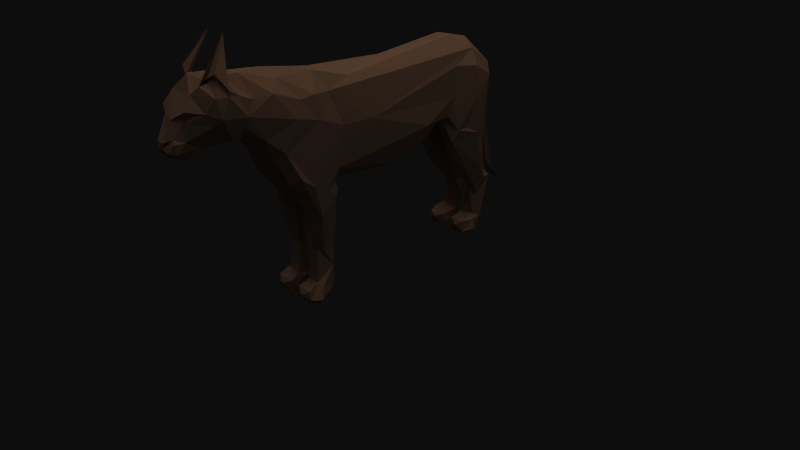 # Source: caracal.blend  (saved by Blender 2.49.2; exported with 4.5.12 LTS)
import bpy
from mathutils import Matrix  # noqa: F401  (used for matrix-valued properties, if any)

bpy.ops.wm.read_factory_settings(use_empty=True)
scene = bpy.context.scene
scene.name = 'Scene'

# ---- collections
col_collection_1 = bpy.data.collections.new('Collection 1'); scene.collection.children.link(col_collection_1)

# ---- materials (node trees are filled in below, after node groups)
mat_lionbody = bpy.data.materials.new('lionbody')
mat_lionbody.alpha_threshold = 0.0
mat_lionbody.diffuse_color = (0.7333, 0.5333, 0.3961, 1.0)
mat_lionbody.specular_color = (0.7843, 0.7333, 0.6392)
mat_lionbody.roughness = 0.5
mat_lionbody.line_color = (0.0, 0.0, 0.0, 1.0)
mat_lionface = bpy.data.materials.new('lionface')
mat_lionface.alpha_threshold = 0.0
mat_lionface.diffuse_color = (0.7333, 0.5333, 0.3961, 1.0)
mat_lionface.specular_color = (0.7843, 0.7137, 0.5922)
mat_lionface.roughness = 0.5
mat_lionface.line_color = (0.0, 0.0, 0.0, 1.0)
mat_lionback = bpy.data.materials.new('lionback')
mat_lionback.alpha_threshold = 0.0
mat_lionback.diffuse_color = (0.7333, 0.5333, 0.3961, 1.0)
mat_lionback.specular_color = (0.7843, 0.7137, 0.5922)
mat_lionback.roughness = 0.5
mat_lionback.line_color = (0.0, 0.0, 0.0, 1.0)
mat_liochest = bpy.data.materials.new('liochest')
mat_liochest.alpha_threshold = 0.0
mat_liochest.diffuse_color = (0.7333, 0.5333, 0.3961, 1.0)
mat_liochest.specular_color = (0.7843, 0.7137, 0.5922)
mat_liochest.roughness = 0.5
mat_liochest.line_color = (0.0, 0.0, 0.0, 1.0)
mat_liotail = bpy.data.materials.new('liotail')
mat_liotail.alpha_threshold = 0.0
mat_liotail.diffuse_color = (0.7333, 0.5333, 0.3961, 1.0)
mat_liotail.specular_color = (0.7843, 0.7137, 0.5922)
mat_liotail.roughness = 0.5
mat_liotail.line_color = (0.0, 0.0, 0.0, 1.0)
mat_liointer = bpy.data.materials.new('liointer')
mat_liointer.alpha_threshold = 0.0
mat_liointer.diffuse_color = (0.7333, 0.5333, 0.3961, 1.0)
mat_liointer.specular_color = (0.7843, 0.7137, 0.5922)
mat_liointer.roughness = 0.5
mat_liointer.line_color = (0.0, 0.0, 0.0, 1.0)
mat_liotras = bpy.data.materials.new('liotras')
mat_liotras.alpha_threshold = 0.0
mat_liotras.diffuse_color = (0.7333, 0.5333, 0.3961, 1.0)
mat_liotras.specular_color = (0.7843, 0.7137, 0.5922)
mat_liotras.roughness = 0.5
mat_liotras.line_color = (0.0, 0.0, 0.0, 1.0)
mat_liolegt = bpy.data.materials.new('liolegt')
mat_liolegt.alpha_threshold = 0.0
mat_liolegt.diffuse_color = (0.7333, 0.5333, 0.3961, 1.0)
mat_liolegt.specular_color = (0.7843, 0.7137, 0.5922)
mat_liolegt.roughness = 0.5
mat_liolegt.line_color = (0.0, 0.0, 0.0, 1.0)
mat_lionbas = bpy.data.materials.new('lionbas')
mat_lionbas.alpha_threshold = 0.0
mat_lionbas.diffuse_color = (0.2471, 0.2627, 0.2, 1.0)
mat_lionbas.roughness = 0.5
mat_lionbas.line_color = (0.0, 0.0, 0.0, 1.0)

# ---- material node trees

# ---- world
world_world = bpy.data.worlds.new('World'); scene.world = world_world
world_world.color = (0.05088, 0.05088, 0.05088)
world_world.use_sun_shadow = False
world_world.sun_shadow_jitter_overblur = 0.0
world_world.cycles.sampling_method = 'MANUAL'
world_world.cycles.sample_map_resolution = 256

# ---- cameras
cam_camera = bpy.data.cameras.new('Camera')
cam_camera.clip_end = 100.0
cam_camera.lens = 35.0
cam_camera.ortho_scale = 7.314
cam_camera.dof.focus_distance = 0.0
cam_camera.dof.aperture_fstop = 128.0

# ---- lights
light_sun = bpy.data.lights.new('Sun', 'SUN')
light_sun.transmission_factor = 0.0
light_sun.angle = 1.571
light_sun.energy = 1.0
light_sun.shadow_buffer_clip_start = 0.5
light_sun.shadow_soft_size = 1.0
light_sun.shadow_cascade_max_distance = 1000.0
light_sun.cycles.use_multiple_importance_sampling = False
light_lamp = bpy.data.lights.new('Lamp', 'POINT')
light_lamp.transmission_factor = 0.0
light_lamp.cutoff_distance = 30.0
light_lamp.energy = 100.0
light_lamp.shadow_buffer_clip_start = 1.001
light_lamp.shadow_soft_size = 1.0
light_lamp.shadow_maximum_resolution = 0.006
light_lamp.use_absolute_resolution = True
light_lamp.cycles.use_multiple_importance_sampling = False

# ---- meshes
me_lionbody = bpy.data.meshes.new('lionbody')
me_lionbody.from_pydata([(279.8, -201.0, -46.46), (259.0, 96.49, -73.79), (-406.7, 118.5, 16.89), (-268.6, 219.2, 10.38), (-400.2, 132.8, 4.167), (-290.0, 285.3, 21.28), (39.96, 168.1, -39.6), (276.7, -242.7, -32.47), (186.9, 183.6, -44.0), (-272.0, 220.6, -10.22), (295.5, 115.8, 62.01), (-153.5, -63.19, 20.36), (-330.6, 166.0, 63.15), (191.3, 31.15, -12.41), (-208.1, 12.15, -27.25), (-378.1, 182.4, 32.21), (-408.2, 128.0, -2.685), (287.2, -158.8, 43.97), (-182.0, -211.6, 47.35), (-380.7, 134.2, -29.05), (-335.7, 199.3, 56.57), (278.4, -83.17, 60.81), (270.4, -239.4, 19.22), (196.9, -12.13, 54.18), (-364.4, 168.6, -39.13), (-160.6, -201.5, -40.78), (262.1, 13.67, -0.5912), (-171.3, -27.23, -54.5), (-284.7, 117.2, -31.11), (-105.7, -16.96, -4.693), (-370.1, 101.1, -15.64), (259.8, -56.71, 15.49), (312.6, 85.8, -10.96), (-180.8, -210.9, -48.74), (303.0, -65.11, 40.69), (330.9, -123.2, -42.2), (51.09, -17.78, 29.52), (-151.8, -19.17, 1.372), (-303.6, 119.7, 38.11), (-140.3, -140.2, 46.15), (379.6, -133.4, 5.674), (-373.3, 164.7, -33.84), (-108.7, -160.3, -37.92), (298.9, -237.3, 34.2), (-314.5, 208.2, -60.79), (392.4, -142.8, -2.442), (-348.5, 216.9, 32.67), (-374.8, 169.9, 24.16), (286.0, 44.34, -1.202), (-171.3, -19.96, 59.66), (200.6, -32.41, 36.25), (-407.9, 128.9, 0.2482), (39.61, -17.87, -36.29), (-238.5, 76.29, -21.96), (254.2, 175.1, 49.38), (-152.4, -206.4, 54.84), (-291.4, 288.8, -21.69), (-157.8, -205.0, 13.58), (264.8, -210.3, -57.79), (266.1, -208.9, 56.14), (-111.6, 196.5, -13.14), (-120.8, -11.08, 20.75), (288.4, -148.9, -46.9), (281.0, -206.7, 9.645), (234.0, -220.4, -31.97), (-404.1, 133.6, -2.046), (-146.6, -238.7, -51.51), (243.6, -211.9, 11.86), (-109.4, -164.4, 34.32), (-129.3, -225.5, -13.24), (285.2, -26.42, -19.61), (-163.6, -240.3, -37.23), (-179.4, -238.0, -10.29), (-408.8, 134.2, -8.176), (47.44, 190.9, -1.463), (-23.67, 96.51, 59.49), (-286.6, 200.9, -30.48), (-292.6, 180.7, -50.35), (-107.0, -41.82, 39.49), (-402.3, 128.5, -3.408), (-178.8, -29.65, 18.44), (-361.6, 205.3, 24.89), (346.6, -11.71, 1.798), (-373.2, 164.5, 33.89), (-391.2, 168.5, 9.257), (-104.9, -29.47, -50.78), (51.05, -18.7, 35.16), (-180.7, -213.0, -12.33), (-131.2, -229.4, -50.67), (233.8, -69.76, -56.23), (-366.1, 169.4, 38.91), (-201.4, -1.516, 22.37), (-407.4, 136.2, 11.17), (314.7, 53.29, 30.73), (-193.0, 141.9, -64.88), (-327.7, 231.7, -48.96), (-106.9, -47.3, -41.34), (286.2, -87.59, 17.69), (-228.8, 188.2, -46.66), (302.6, 59.33, -58.25), (310.6, 140.5, -43.66), (274.8, -129.6, 48.34), (-128.9, -209.9, -10.34), (258.0, 167.4, -57.93), (300.2, -213.8, 46.22), (-119.0, -177.6, 44.19), (-356.4, 119.9, -25.17), (207.2, 22.45, -63.29), (297.7, -220.4, -19.64), (242.2, -241.7, 29.02), (-199.3, 26.45, -68.76), (-174.9, -242.4, 14.71), (-125.9, 175.4, -42.52), (-402.3, 128.5, 3.903), (236.0, -4.179, -64.26), (-290.0, 285.3, -21.43), (-323.8, 211.9, -53.0), (240.0, -234.1, -48.11), (279.5, -74.4, -17.45), (-152.5, -64.93, -21.76), (-96.89, -25.62, 41.09), (-314.2, 209.6, 61.02), (-149.1, -4.237, 13.35), (214.9, -61.74, 39.2), (-325.4, 219.7, -38.2), (-291.9, 285.5, 21.39), (283.2, -207.9, -10.12), (252.0, -241.0, -41.11), (-408.5, 124.0, 5.726), (283.2, -18.62, 15.5), (248.1, 143.7, 69.03), (-180.0, -242.0, -29.2), (287.1, -142.4, 17.11), (-105.0, -8.406, 32.57), (-165.0, -229.2, -65.5), (-318.1, 220.1, -33.47), (-352.3, 175.4, -48.51), (-361.3, 206.1, -26.78), (-406.1, 117.6, -16.8), (-375.4, 169.5, -25.3), (-189.1, -221.5, -30.91), (-356.4, 118.2, 24.96), (256.3, 33.78, -70.66), (-124.2, -221.5, 46.03), (-123.7, -190.1, -15.61), (-180.8, -241.7, 28.98), (-284.1, 142.4, -47.41), (-104.3, 19.28, -55.02), (255.5, -230.5, 7.052), (-165.1, -240.0, -55.6), (221.1, 93.63, -67.84), (-327.2, 231.4, -51.83), (-400.2, 133.3, 8.653), (322.7, -136.1, -22.71), (325.2, 83.09, 9.724), (-88.91, 98.4, 55.04), (259.9, -59.18, -17.47), (-327.6, 234.9, 47.59), (-143.8, -243.2, 32.14), (190.6, 31.27, 12.84), (-290.6, 289.7, -22.16), (301.3, -208.0, -48.11), (-172.8, 98.4, -65.13), (-351.5, 176.6, 48.64), (-341.6, 155.5, 51.5), (198.1, 87.1, 55.1), (-102.0, -6.58, -36.85), (303.2, -154.5, 20.41), (291.1, 128.1, -60.93), (-207.5, 15.65, 51.61), (-159.2, -204.3, -17.36), (241.8, -230.6, 6.709), (259.7, -1.107, 68.58), (-121.4, -220.5, -12.68), (277.3, -5.637, -65.14), (-165.0, -240.0, 54.47), (257.0, -227.4, 65.59), (-152.1, -144.1, -37.89), (-245.8, 93.79, 0.5558), (269.7, -237.6, -14.48), (-274.4, 108.2, -22.02), (-216.3, 78.12, 57.55), (-157.4, -200.6, 43.45), (-138.4, 150.7, -61.78), (286.4, -138.8, -18.35), (-336.8, 221.0, -26.5), (72.85, -13.98, 33.88), (-401.7, 133.9, -2.301), (304.4, -121.1, 50.23), (259.8, -230.6, -8.573), (129.2, 2.473, -30.24), (242.3, -240.3, -14.36), (-203.4, 200.6, 26.44), (-407.0, 127.3, 3.901), (-93.02, 95.84, -57.87), (247.0, -242.1, 13.93), (119.1, 47.48, 61.74), (306.6, 138.3, 46.33), (-208.9, 17.5, -51.9), (-324.2, 217.3, 49.24), (205.9, 14.75, 62.43), (-291.4, 288.8, 21.61), (273.4, -201.9, -25.04), (-120.1, -13.17, -23.32), (306.3, -148.6, -25.37), (-396.6, 116.0, 26.22), (319.4, 107.0, -18.64), (280.3, -230.6, -10.59), (-274.7, 154.6, 47.18), (240.0, -233.6, 48.38), (-167.1, 5.639, 66.23), (287.5, -230.4, 11.38), (-177.3, 164.0, 54.85), (242.7, -242.0, -28.79), (201.4, -5.158, -59.13), (192.8, 148.9, -54.74), (-398.5, 133.2, 25.5), (-217.9, 217.5, -1.289), (-399.6, 130.9, -7.536), (206.4, 29.6, -1.242), (-368.7, 174.8, 33.69), (-282.0, 137.8, 42.04), (246.3, -230.6, -7.266), (317.5, -107.8, 36.33), (-180.2, -238.2, 43.65), (-379.5, 97.88, 8.947), (-368.7, 174.8, -33.68), (-346.1, 230.9, -4.172), (259.7, 91.09, 71.84), (219.2, -69.02, -40.84), (-147.2, -202.3, -52.7), (244.0, -212.1, -12.46), (190.4, 43.57, -52.04), (-390.0, 109.4, 21.09), (-152.0, -238.4, -15.33), (314.4, 144.9, -21.03), (203.9, 148.2, 55.86), (-158.0, -32.36, -64.9), (-112.7, -160.9, 20.89), (-161.9, -66.72, -38.95), (362.3, -1.829, -1.13), (299.5, -220.4, 19.86), (-118.9, -185.6, -44.59), (317.2, -107.7, -38.07), (-240.8, 78.52, 17.91), (-128.6, -227.7, 13.23), (295.8, -20.42, 29.66), (-290.6, 289.4, 22.25), (280.2, -237.7, 52.31), (-306.7, 214.3, 44.98), (-166.5, -57.11, 41.77), (297.5, -24.47, -44.3), (-110.0, 162.4, 43.57), (-164.9, -29.76, -1.823), (-146.1, 166.4, 54.84), (-147.3, -147.9, -18.65), (334.3, 90.34, -11.5), (277.7, -145.4, -36.86), (217.7, -31.12, 12.81), (-96.44, -24.96, -41.81), (300.8, -63.24, -47.55), (-182.4, -229.6, -52.54), (256.5, -233.4, -64.62), (410.0, -164.3, 4.801), (-122.5, -234.5, 40.61), (-113.3, -76.71, -21.79), (-194.0, 206.7, -18.83), (-230.0, 66.53, 41.15), (-161.0, 208.8, 5.857), (-146.9, -146.7, 17.85), (-400.3, 133.4, -3.894), (330.0, -124.8, 25.29), (-272.3, 113.8, -2.683), (354.9, -13.76, 8.724), (-180.0, -238.2, -44.87), (-99.16, 16.82, 50.56), (273.9, -73.66, -63.02), (-165.6, -229.3, 64.79), (276.8, -237.9, -52.85), (185.9, 35.99, 30.51), (278.4, -202.1, 44.43), (-118.5, -140.2, 44.4), (237.1, 41.08, -0.4362), (-144.2, -45.02, -18.99), (323.1, -171.0, 31.35), (-122.9, -219.9, 9.325), (372.1, -96.82, -2.364), (321.8, 78.8, -3.67), (-111.1, -176.8, -32.9), (-191.7, 134.9, 64.1), (-274.0, 166.5, -46.0), (-125.7, -238.0, -33.67), (316.3, -174.1, 14.37), (117.8, 6.645, -44.99), (-163.2, -213.4, -58.75), (241.2, -214.5, -49.58), (-333.5, 191.4, -61.14), (-134.7, -140.7, -47.09), (383.5, -147.9, -5.795), (-396.6, 139.9, 19.95), (223.3, 201.5, 17.1), (-383.9, 97.71, -9.919), (-319.4, 230.9, 1.256), (-123.3, 196.9, 17.98), (113.8, 7.702, 46.13), (-151.8, -59.3, 62.47), (-225.6, 182.7, 48.08), (292.3, -27.44, 53.03), (-173.6, 161.3, -58.21), (-369.6, 103.0, 19.02), (-332.2, 219.7, 32.04), (-388.4, 109.8, -21.5), (-304.1, 210.3, -51.69), (-181.9, -228.8, 51.66), (-408.9, 131.8, 5.979), (-396.8, 135.7, -23.89), (187.7, 46.49, 49.28), (-376.8, 182.3, -36.32), (-292.0, 285.1, -20.68), (-110.3, -176.1, 33.8), (-234.2, 49.64, -0.7478), (-145.5, -238.6, 49.5), (-137.4, -29.67, 23.58), (-119.4, -212.5, 39.12), (-263.2, 184.2, -37.66), (111.1, -7.312, 20.7), (297.8, -238.3, -31.42), (-403.2, 134.0, -11.68), (-194.1, 25.88, 68.01), (242.4, -210.2, 46.87), (-325.5, 224.0, 25.51), (331.8, -122.2, -29.32), (330.5, -124.0, 41.41), (-142.8, -25.32, -64.12), (-333.5, 222.8, 27.41), (-106.2, -9.372, 44.87), (-121.0, -218.4, -44.48), (184.1, 37.09, -31.81), (-380.2, 133.9, 29.77), (-55.23, 176.9, 31.42), (-155.8, 33.19, -68.78), (-109.3, -11.41, -49.68), (-177.6, -31.45, -22.61), (-279.3, 111.6, 26.3), (-178.4, 163.6, 51.54), (-143.3, 121.9, 64.49), (223.8, -45.96, -17.92), (-314.8, 199.5, 60.36), (314.6, 48.94, -33.69), (192.9, 71.84, -52.92), (-149.7, -168.6, -43.48), (311.4, -178.8, -14.59), (315.0, 97.06, 43.57), (284.2, 186.4, 1.208), (-113.8, -160.2, -21.11), (199.7, -16.2, -19.59), (-299.1, 218.1, -13.93), (-405.1, 135.6, 1.414), (-396.4, 116.1, -25.8), (255.1, -240.6, 42.27), (-149.4, -9.571, 30.52), (-188.9, -221.8, 31.5), (233.9, -219.8, 32.88), (160.7, 59.45, -56.69), (-285.5, 191.8, 39.81), (-113.5, -71.34, 20.94), (303.9, -118.8, -52.11), (-132.0, -13.71, 58.86), (-258.8, 179.3, 39.73), (-179.0, -234.8, 7.316), (224.3, 200.4, -19.4), (-109.9, -35.21, 51.67), (362.5, -107.4, 2.723), (-141.2, -13.86, -21.77), (337.6, 92.79, 10.04), (-163.6, -240.3, 36.18), (-179.5, -213.7, 10.76), (362.7, -98.28, -6.23), (-247.9, 106.9, 47.06), (-153.0, -239.0, 18.42), (254.9, -238.1, 56.24), (273.3, -114.4, 19.73), (194.9, -21.55, -42.22), (322.3, -175.8, -31.07), (-152.2, -133.1, 41.02), (-0.7518, 103.6, -62.11), (292.9, -232.1, -49.79), (321.8, 117.2, 20.07), (411.9, -167.4, -6.318), (231.5, 15.5, 61.32), (63.5, 11.36, -59.51), (-399.9, 108.2, 0.8936), (352.3, -11.07, -8.074), (-297.2, 218.7, 13.27), (277.6, -144.6, 31.18), (323.4, 151.1, 1.577), (-335.3, 149.9, -54.18), (-384.8, 173.4, -16.32), (312.5, 85.1, 9.267), (-233.7, 89.69, -51.86), (-314.9, 114.0, -1.965e-05), (-125.4, -190.7, 13.33), (-328.7, 175.7, -65.53)], [], [(263, 298, 388), (57, 182, 384), (363, 215, 349), (157, 125, 201), (219, 13, 355), (37, 11, 253), (179, 213, 127), (273, 372, 40), (277, 143, 55), (185, 116, 137), (35, 161, 62), (73, 51, 16), (138, 16, 327), (182, 313, 55), (104, 59, 248), (152, 314, 357), (238, 401, 269), (71, 131, 274), (11, 269, 384), (212, 192, 306), (153, 351, 383), (289, 208, 378), (102, 87, 72), (140, 87, 33), (183, 340, 162), (252, 254, 345), (236, 75, 165), (128, 2, 216), (379, 245, 158), (93, 246, 398), (17, 332, 188), (343, 38, 272), (44, 402, 296), (325, 36, 29), (27, 342, 14), (23, 123, 101), (322, 11, 37), (262, 295, 58), (102, 173, 144), (9, 3, 217), (96, 85, 259), (166, 29, 203), (165, 130, 236), (360, 322, 37), (265, 283, 119), (342, 27, 239), (177, 255, 239), (282, 346, 156), (401, 57, 269), (104, 280, 59), (73, 92, 397), (104, 248, 43), (390, 166, 147), (387, 352, 398), (162, 308, 183), (82, 372, 273), (221, 343, 378), (333, 147, 341), (341, 259, 85), (402, 136, 296), (321, 264, 277), (97, 132, 381), (42, 85, 96), (25, 177, 230), (198, 14, 53), (316, 200, 165), (247, 347, 5), (241, 292, 284), (94, 308, 162), (35, 62, 366), (94, 399, 290), (363, 390, 385), (40, 298, 263), (348, 100, 206), (343, 272, 178), (181, 378, 267), (110, 198, 399), (393, 330, 249), (192, 268, 217), (129, 31, 26), (372, 377, 298), (283, 265, 203), (137, 317, 397), (276, 243, 366), (109, 22, 359), (399, 180, 28), (110, 162, 340), (252, 155, 75), (280, 394, 63), (376, 57, 285), (119, 342, 239), (12, 208, 347), (317, 136, 226), (141, 233, 309), (374, 240, 395), (144, 336, 242), (394, 123, 258), (102, 170, 87), (327, 51, 73), (105, 55, 143), (327, 218, 187), (321, 379, 158), (286, 377, 392), (131, 72, 140), (240, 286, 392), (248, 22, 43), (187, 65, 327), (154, 273, 374), (203, 96, 166), (348, 99, 100), (378, 208, 221), (61, 360, 122), (297, 350, 177), (178, 244, 343), (47, 338, 83), (323, 319, 105), (215, 385, 6), (305, 384, 39), (19, 396, 106), (230, 88, 134), (65, 314, 327), (133, 275, 335), (291, 336, 173), (78, 61, 133), (224, 375, 175), (240, 256, 395), (390, 52, 166), (330, 334, 157), (298, 286, 45), (104, 241, 284), (308, 266, 112), (384, 305, 250), (365, 61, 78), (342, 80, 91), (46, 334, 81), (18, 57, 376), (308, 112, 183), (22, 109, 195), (109, 359, 209), (75, 196, 165), (258, 282, 31), (295, 0, 58), (64, 117, 213), (145, 375, 224), (206, 100, 235), (283, 253, 119), (55, 313, 277), (282, 258, 219), (271, 167, 132), (71, 274, 149), (347, 208, 364), (77, 146, 402), (97, 223, 271), (332, 17, 104), (55, 105, 182), (88, 291, 66), (402, 396, 136), (237, 27, 110), (206, 287, 32), (13, 219, 159), (271, 284, 292), (286, 40, 45), (91, 14, 342), (53, 320, 244), (307, 21, 223), (323, 245, 285), (223, 34, 307), (298, 45, 388), (155, 252, 345), (314, 51, 327), (159, 258, 50), (326, 7, 386), (400, 272, 38), (159, 279, 325), (76, 77, 312), (74, 339, 300), (35, 383, 161), (238, 269, 365), (60, 112, 266), (142, 174, 114), (120, 78, 133), (105, 39, 384), (279, 200, 316), (179, 7, 326), (231, 126, 202), (137, 81, 227), (369, 361, 376), (382, 346, 355), (22, 211, 43), (232, 337, 363), (22, 248, 359), (240, 273, 286), (44, 77, 402), (334, 227, 81), (136, 137, 296), (269, 57, 384), (195, 171, 211), (174, 276, 114), (358, 311, 391), (339, 60, 303), (361, 18, 376), (64, 295, 117), (23, 172, 200), (200, 130, 165), (12, 347, 20), (377, 372, 82), (354, 96, 265), (335, 120, 133), (381, 394, 258), (308, 94, 98), (245, 264, 158), (194, 340, 183), (304, 86, 186), (28, 400, 106), (243, 35, 366), (27, 177, 239), (364, 393, 249), (23, 279, 159), (164, 12, 163), (275, 75, 155), (105, 68, 281), (293, 337, 190), (20, 163, 12), (88, 242, 336), (369, 379, 111), (95, 185, 135), (149, 261, 134), (361, 224, 313), (5, 347, 121), (122, 360, 37), (133, 61, 86), (185, 227, 135), (386, 278, 262), (379, 321, 375), (161, 383, 108), (401, 238, 319), (136, 41, 24), (328, 181, 169), (233, 391, 225), (27, 14, 198), (91, 320, 14), (331, 243, 153), (20, 310, 46), (342, 119, 253), (331, 35, 243), (274, 261, 149), (199, 20, 347), (398, 374, 387), (118, 70, 156), (82, 287, 392), (195, 109, 171), (89, 276, 62), (393, 302, 330), (280, 63, 329), (280, 104, 17), (371, 120, 335), (362, 171, 109), (300, 54, 353), (293, 363, 337), (184, 118, 346), (209, 380, 176), (171, 362, 67), (62, 0, 257), (401, 285, 57), (57, 18, 182), (364, 368, 393), (125, 334, 46), (19, 139, 41), (391, 301, 225), (380, 209, 359), (237, 340, 333), (395, 235, 353), (185, 151, 124), (288, 354, 144), (163, 83, 164), (59, 280, 329), (315, 358, 138), (9, 76, 356), (132, 292, 63), (137, 84, 81), (310, 199, 247), (385, 194, 112), (164, 83, 338), (160, 56, 95), (268, 192, 303), (174, 251, 260), (353, 103, 370), (0, 62, 161), (395, 197, 387), (172, 228, 389), (283, 373, 37), (156, 26, 282), (333, 341, 85), (284, 271, 332), (379, 369, 245), (345, 289, 181), (297, 42, 242), (273, 240, 374), (54, 197, 353), (99, 168, 100), (251, 99, 348), (233, 225, 309), (345, 181, 210), (127, 213, 117), (153, 243, 118), (232, 214, 337), (267, 320, 91), (382, 13, 214), (179, 278, 7), (325, 190, 159), (374, 395, 387), (114, 276, 89), (194, 147, 340), (214, 13, 337), (227, 302, 135), (299, 338, 47), (122, 203, 29), (219, 346, 282), (248, 176, 380), (120, 371, 78), (379, 145, 111), (241, 104, 43), (353, 100, 103), (181, 328, 210), (64, 191, 231), (42, 333, 85), (49, 328, 169), (196, 279, 316), (382, 229, 346), (180, 399, 53), (353, 235, 100), (288, 42, 354), (330, 157, 121), (281, 39, 105), (75, 54, 252), (349, 150, 107), (362, 209, 329), (330, 121, 249), (315, 19, 358), (155, 367, 275), (386, 58, 161), (2, 205, 216), (314, 73, 16), (295, 64, 231), (308, 98, 266), (197, 10, 352), (307, 246, 93), (83, 163, 90), (49, 210, 328), (169, 267, 91), (48, 246, 129), (399, 162, 110), (81, 84, 15), (253, 80, 342), (176, 59, 209), (123, 23, 50), (132, 167, 292), (44, 312, 77), (324, 98, 290), (15, 84, 47), (329, 63, 67), (190, 13, 159), (86, 196, 275), (10, 307, 352), (166, 341, 147), (145, 379, 375), (309, 30, 141), (227, 185, 137), (177, 170, 255), (99, 251, 174), (160, 115, 151), (33, 261, 140), (58, 386, 262), (117, 262, 127), (331, 153, 383), (365, 68, 238), (368, 3, 393), (193, 152, 113), (11, 365, 269), (172, 23, 21), (226, 136, 24), (221, 38, 343), (293, 190, 52), (134, 66, 149), (297, 333, 42), (192, 212, 254), (349, 107, 232), (184, 204, 153), (311, 301, 391), (196, 75, 275), (217, 3, 192), (25, 33, 170), (235, 256, 206), (255, 354, 265), (86, 275, 133), (107, 214, 232), (126, 231, 207), (5, 121, 157), (38, 221, 12), (72, 87, 140), (184, 153, 118), (61, 29, 86), (301, 311, 30), (92, 84, 397), (137, 397, 84), (246, 307, 34), (262, 278, 127), (197, 54, 10), (255, 265, 119), (102, 234, 69), (227, 330, 302), (168, 99, 1), (318, 95, 56), (394, 101, 123), (128, 391, 233), (267, 378, 244), (209, 59, 329), (74, 60, 339), (41, 136, 396), (49, 305, 210), (389, 228, 200), (310, 20, 199), (0, 202, 257), (220, 15, 47), (172, 10, 228), (298, 40, 372), (191, 64, 213), (386, 7, 278), (231, 222, 207), (156, 346, 118), (268, 303, 60), (141, 38, 12), (66, 234, 71), (270, 187, 218), (287, 206, 256), (214, 114, 89), (45, 40, 263), (397, 317, 139), (44, 115, 95), (294, 230, 134), (194, 183, 112), (229, 382, 89), (173, 336, 144), (350, 88, 230), (82, 154, 287), (289, 378, 181), (148, 63, 211), (70, 48, 26), (251, 348, 70), (126, 184, 202), (287, 154, 398), (258, 159, 219), (123, 50, 258), (34, 223, 97), (36, 86, 29), (357, 4, 152), (207, 108, 126), (368, 306, 3), (168, 103, 100), (255, 170, 102), (264, 143, 277), (81, 163, 20), (356, 302, 393), (28, 146, 399), (97, 381, 31), (223, 188, 332), (146, 106, 396), (122, 37, 373), (103, 8, 370), (47, 84, 92), (302, 356, 135), (46, 81, 20), (314, 128, 193), (21, 101, 188), (371, 39, 281), (224, 361, 145), (230, 177, 350), (289, 212, 306), (343, 244, 378), (292, 241, 63), (6, 385, 112), (324, 77, 76), (245, 369, 285), (1, 99, 142), (72, 131, 234), (151, 56, 160), (222, 191, 189), (338, 216, 205), (192, 254, 303), (132, 394, 381), (304, 186, 325), (29, 61, 122), (236, 130, 54), (182, 105, 384), (139, 317, 226), (74, 6, 60), (129, 97, 31), (299, 216, 338), (350, 297, 242), (254, 252, 303), (52, 325, 29), (89, 62, 257), (128, 299, 152), (15, 220, 163), (208, 368, 364), (327, 79, 218), (168, 1, 103), (230, 294, 25), (279, 304, 325), (300, 353, 370), (89, 257, 229), (126, 108, 351), (348, 32, 70), (115, 44, 116), (6, 112, 60), (41, 396, 19), (265, 96, 203), (364, 249, 121), (284, 332, 104), (73, 139, 315), (101, 17, 188), (336, 291, 88), (296, 116, 44), (385, 215, 363), (82, 392, 377), (239, 255, 119), (363, 349, 232), (48, 398, 246), (179, 207, 189), (313, 175, 277), (340, 237, 110), (253, 283, 37), (17, 101, 394), (311, 106, 30), (26, 156, 70), (210, 305, 367), (297, 177, 237), (306, 192, 3), (177, 25, 170), (42, 96, 354), (208, 12, 221), (323, 143, 245), (202, 0, 231), (286, 273, 40), (374, 398, 154), (353, 197, 395), (30, 106, 141), (206, 32, 348), (115, 160, 95), (86, 304, 196), (267, 244, 320), (58, 0, 161), (116, 185, 124), (287, 398, 32), (129, 246, 34), (141, 400, 38), (60, 266, 268), (333, 340, 147), (383, 35, 331), (248, 59, 176), (9, 393, 3), (400, 141, 106), (257, 202, 184), (139, 73, 397), (314, 299, 92), (189, 191, 179), (34, 97, 129), (73, 315, 327), (164, 338, 141), (237, 177, 27), (138, 128, 16), (142, 107, 150), (111, 145, 369), (193, 128, 152), (95, 135, 44), (103, 1, 215), (80, 49, 169), (272, 400, 28), (274, 140, 261), (155, 345, 210), (30, 225, 301), (399, 94, 162), (166, 52, 29), (382, 214, 89), (1, 150, 215), (300, 370, 74), (392, 256, 240), (323, 401, 319), (387, 197, 352), (23, 159, 50), (207, 179, 326), (286, 298, 377), (215, 150, 349), (229, 184, 346), (326, 161, 108), (279, 23, 200), (241, 43, 211), (69, 173, 102), (322, 365, 11), (39, 371, 305), (11, 384, 250), (290, 98, 94), (305, 371, 367), (143, 323, 105), (338, 205, 141), (219, 355, 346), (354, 255, 144), (261, 294, 134), (15, 163, 81), (154, 82, 273), (14, 320, 53), (399, 146, 290), (288, 144, 242), (53, 272, 180), (271, 292, 167), (250, 80, 11), (216, 299, 128), (171, 67, 148), (290, 146, 77), (31, 381, 258), (358, 106, 311), (389, 200, 172), (18, 313, 182), (330, 227, 334), (252, 339, 303), (68, 371, 281), (293, 52, 390), (365, 322, 61), (304, 279, 196), (140, 274, 131), (93, 398, 352), (73, 314, 92), (363, 293, 390), (244, 178, 53), (357, 314, 65), (237, 333, 297), (67, 362, 329), (267, 169, 181), (266, 9, 217), (268, 266, 217), (396, 402, 146), (287, 256, 392), (190, 325, 52), (158, 264, 321), (124, 151, 116), (135, 76, 312), (254, 212, 345), (367, 371, 335), (51, 314, 193), (257, 184, 229), (263, 388, 45), (42, 288, 242), (54, 300, 339), (198, 110, 27), (116, 296, 137), (188, 223, 21), (391, 138, 358), (356, 393, 9), (198, 53, 399), (266, 98, 9), (247, 199, 347), (283, 203, 373), (247, 5, 157), (174, 142, 99), (262, 117, 295), (385, 147, 194), (17, 394, 280), (356, 76, 135), (9, 98, 324), (129, 26, 48), (264, 245, 143), (163, 220, 90), (69, 291, 173), (70, 32, 48), (306, 208, 289), (201, 247, 157), (243, 276, 260), (70, 118, 243), (155, 210, 367), (256, 235, 395), (116, 151, 115), (150, 1, 142), (361, 313, 18), (248, 380, 359), (11, 80, 253), (142, 114, 107), (276, 366, 62), (164, 141, 12), (79, 327, 16), (382, 355, 13), (2, 233, 205), (138, 327, 315), (358, 19, 106), (228, 10, 130), (259, 341, 166), (335, 275, 367), (250, 49, 80), (385, 390, 147), (174, 260, 276), (66, 134, 88), (122, 373, 203), (243, 260, 70), (299, 314, 152), (278, 179, 127), (16, 128, 314), (125, 157, 334), (294, 33, 25), (130, 200, 228), (401, 323, 285), (103, 215, 8), (315, 139, 19), (128, 138, 391), (96, 259, 166), (316, 165, 196), (394, 132, 63), (54, 75, 236), (8, 215, 6), (351, 153, 204), (241, 211, 63), (231, 0, 295), (105, 319, 68), (172, 307, 10), (364, 121, 347), (242, 88, 350), (386, 161, 326), (68, 365, 78), (53, 178, 272), (141, 205, 233), (54, 339, 252), (69, 234, 291), (95, 318, 185), (32, 398, 48), (307, 93, 352), (101, 21, 23), (91, 80, 169), (97, 271, 132), (234, 66, 291), (376, 285, 369), (321, 277, 175), (106, 146, 28), (251, 70, 260), (61, 322, 360), (2, 128, 233), (137, 136, 317), (325, 186, 36), (66, 71, 149), (214, 107, 114), (319, 238, 68), (26, 31, 282), (324, 290, 77), (324, 76, 9), (375, 321, 175), (234, 131, 71), (250, 305, 49), (207, 326, 108), (8, 74, 370), (191, 213, 179), (67, 63, 148), (191, 222, 231), (294, 261, 33), (190, 337, 13), (271, 223, 332), (10, 54, 130), (208, 306, 368), (212, 289, 345), (180, 272, 28), (351, 204, 184), (8, 6, 74), (102, 72, 234), (255, 102, 144), (209, 362, 109), (33, 87, 170), (307, 172, 21), (47, 92, 299), (309, 225, 30), (44, 135, 312), (351, 108, 383), (361, 369, 145), (78, 371, 68), (313, 224, 175), (211, 22, 195), (184, 126, 351), (90, 220, 47, 83), (24, 41, 139, 226), (16, 73, 327), (128, 152, 314)])
_uv = me_lionbody.uv_layers.new(name='UVTex')
_uv.uv.foreach_set('vector', [0.7998, 0.4305, 0.7782, 0.4505, 0.8013, 0.4267, 0.4536, 0.1679, 0.4533, 0.1733, 0.4472, 0.2553, 0.6742, 0.5286, 0.7052, 0.7153, 0.7004, 0.5438, 0.2878, 0.7948, 0.2961, 0.8892, 0.2963, 0.8939, 0.7113, 0.4923, 0.6991, 0.4942, 0.7059, 0.4365, 0.3312, 0.4192, 0.3583, 0.397, 0.3498, 0.4268, 0.8137, 0.2473, 0.7998, 0.2212, 0.8049, 0.2297, 0.7747, 0.5181, 0.7808, 0.404, 0.7948, 0.3723, 0.4658, 0.1469, 0.4829, 0.1557, 0.4581, 0.1675, 0.2048, 0.7651, 0.1793, 0.752, 0.2148, 0.7436, 0.8125, 0.3062, 0.7885, 0.2029, 0.778, 0.2748, 0.2328, 0.6398, 0.2409, 0.6321, 0.2381, 0.6308, 0.2245, 0.6159, 0.2381, 0.6308, 0.2294, 0.6394, 0.4533, 0.1733, 0.4527, 0.1438, 0.4581, 0.1675, 0.818, 0.2792, 0.7925, 0.262, 0.8148, 0.2416, 0.249, 0.6385, 0.2464, 0.6363, 0.242, 0.6417, 0.483, 0.2309, 0.4774, 0.1924, 0.4535, 0.2402, 0.3583, 0.1917, 0.3477, 0.1909, 0.3478, 0.1946, 0.4357, 0.3387, 0.4535, 0.2402, 0.4472, 0.2553, 0.3994, 0.656, 0.3783, 0.7006, 0.3602, 0.6788, 0.8059, 0.2904, 0.7967, 0.2384, 0.8056, 0.2421, 0.3878, 0.6206, 0.3203, 0.6446, 0.3421, 0.5864, 0.3703, 0.214, 0.3484, 0.2189, 0.3483, 0.1948, 0.3426, 0.2113, 0.3484, 0.2189, 0.3484, 0.221, 0.4385, 0.6599, 0.4169, 0.4967, 0.4031, 0.5761, 0.46, 0.679, 0.4305, 0.6775, 0.4271, 0.6047, 0.7142, 0.7164, 0.5243, 0.5738, 0.7046, 0.5623, 0.2462, 0.625, 0.2569, 0.617, 0.2652, 0.6383, 0.4675, 0.1381, 0.4853, 0.1571, 0.4755, 0.1352, 0.7994, 0.5212, 0.784, 0.4313, 0.7976, 0.5599, 0.7771, 0.2628, 0.8122, 0.3051, 0.791, 0.3087, 0.3483, 0.4737, 0.3317, 0.51, 0.3508, 0.4514, 0.1718, 0.7466, 0.1775, 0.6996, 0.1817, 0.7223, 0.3307, 0.4171, 0.2904, 0.4478, 0.3627, 0.3985, 0.4043, 0.423, 0.3992, 0.4179, 0.3744, 0.471, 0.7037, 0.4415, 0.7183, 0.381, 0.767, 0.2984, 0.3396, 0.4081, 0.3583, 0.397, 0.3312, 0.4192, 0.8034, 0.2402, 0.7839, 0.2447, 0.7957, 0.2678, 0.4791, 0.1734, 0.4867, 0.1625, 0.4803, 0.1984, 0.3224, 0.725, 0.3253, 0.7233, 0.3664, 0.7212, 0.4567, 0.3986, 0.4583, 0.4203, 0.4652, 0.4258, 0.3658, 0.3985, 0.3627, 0.3985, 0.3526, 0.404, 0.7046, 0.5623, 0.7453, 0.6313, 0.7142, 0.7164, 0.4221, 0.4446, 0.4319, 0.4201, 0.4202, 0.4329, 0.3855, 0.3416, 0.3668, 0.3739, 0.3607, 0.3552, 0.3992, 0.4179, 0.4043, 0.423, 0.412, 0.3749, 0.358, 0.2788, 0.3609, 0.2749, 0.3546, 0.354, 0.7363, 0.5063, 0.7255, 0.4002, 0.7549, 0.3841, 0.4774, 0.1924, 0.4536, 0.1679, 0.4535, 0.2402, 0.818, 0.2792, 0.798, 0.277, 0.7925, 0.262, 0.2328, 0.6398, 0.2514, 0.6427, 0.2249, 0.6964, 0.818, 0.2792, 0.8148, 0.2416, 0.8274, 0.2543, 0.5952, 0.4701, 0.4607, 0.4482, 0.4588, 0.4797, 0.8052, 0.5991, 0.7997, 0.5745, 0.7976, 0.5599, 0.4031, 0.5761, 0.4025, 0.6528, 0.4385, 0.6599, 0.7679, 0.5206, 0.7808, 0.404, 0.7747, 0.5181, 0.3144, 0.6242, 0.3165, 0.5922, 0.3421, 0.5864, 0.4275, 0.4254, 0.4588, 0.4797, 0.4547, 0.4423, 0.4547, 0.4423, 0.4652, 0.4258, 0.4583, 0.4203, 0.1775, 0.6996, 0.1939, 0.6993, 0.1817, 0.7223, 0.4734, 0.1403, 0.4911, 0.1504, 0.4707, 0.1567, 0.7762, 0.3495, 0.777, 0.2828, 0.7658, 0.3168, 0.4552, 0.261, 0.4583, 0.4203, 0.4567, 0.3986, 0.3503, 0.224, 0.358, 0.2788, 0.3589, 0.2225, 0.3738, 0.4776, 0.3744, 0.471, 0.3497, 0.5492, 0.6961, 0.5129, 0.711, 0.4742, 0.7046, 0.5623, 0.2969, 0.8947, 0.2988, 0.734, 0.296, 0.8888, 0.787, 0.1878, 0.8007, 0.2442, 0.8062, 0.2479, 0.3867, 0.6291, 0.4025, 0.6528, 0.4031, 0.5761, 0.8125, 0.3062, 0.778, 0.2748, 0.7906, 0.3115, 0.3867, 0.6291, 0.3536, 0.5655, 0.3209, 0.6591, 0.6742, 0.5286, 0.5952, 0.4701, 0.5548, 0.627, 0.7751, 0.4682, 0.7782, 0.4505, 0.7998, 0.4305, 0.7993, 0.5159, 0.796, 0.6275, 0.8032, 0.5866, 0.2368, 0.5898, 0.2421, 0.5837, 0.2618, 0.563, 0.3678, 0.5514, 0.3421, 0.5864, 0.3566, 0.5373, 0.3816, 0.4885, 0.3738, 0.4776, 0.3536, 0.5655, 0.2534, 0.7617, 0.2665, 0.7791, 0.2853, 0.7651, 0.3783, 0.7006, 0.4127, 0.7106, 0.3664, 0.7212, 0.7738, 0.4335, 0.7547, 0.3871, 0.7566, 0.4729, 0.7808, 0.404, 0.781, 0.4151, 0.7979, 0.3547, 0.4264, 0.4014, 0.4515, 0.3628, 0.4459, 0.4402, 0.2148, 0.7436, 0.2057, 0.7092, 0.2249, 0.6964, 0.7662, 0.3665, 0.8014, 0.325, 0.7906, 0.3115, 0.7904, 0.2126, 0.8088, 0.2335, 0.7988, 0.2223, 0.3536, 0.5655, 0.3205, 0.588, 0.3121, 0.599, 0.3816, 0.4885, 0.4031, 0.5761, 0.4169, 0.4967, 0.46, 0.679, 0.4713, 0.5761, 0.5243, 0.5738, 0.7699, 0.21, 0.7692, 0.28, 0.772, 0.2044, 0.4518, 0.191, 0.4694, 0.2015, 0.4978, 0.1834, 0.4196, 0.3771, 0.3992, 0.4179, 0.412, 0.3749, 0.2945, 0.6417, 0.3137, 0.659, 0.3006, 0.7, 0.2057, 0.7092, 0.1939, 0.6993, 0.2082, 0.6985, 0.2647, 0.6166, 0.261, 0.6039, 0.259, 0.5947, 0.818, 0.5693, 0.8381, 0.454, 0.8065, 0.6403, 0.3745, 0.2328, 0.3751, 0.2054, 0.3777, 0.2369, 0.7692, 0.28, 0.7183, 0.381, 0.7206, 0.4183, 0.3703, 0.214, 0.351, 0.2212, 0.3484, 0.2189, 0.2294, 0.6394, 0.2409, 0.6321, 0.2328, 0.6398, 0.4805, 0.2094, 0.4581, 0.1675, 0.4829, 0.1557, 0.2294, 0.6394, 0.2334, 0.6349, 0.2384, 0.6393, 0.4734, 0.1403, 0.4675, 0.1381, 0.4755, 0.1352, 0.7887, 0.4169, 0.781, 0.4151, 0.7726, 0.5214, 0.3477, 0.1909, 0.3483, 0.1948, 0.3426, 0.2113, 0.7807, 0.5326, 0.7887, 0.4169, 0.7726, 0.5214, 0.8148, 0.2416, 0.8088, 0.2335, 0.8274, 0.2543, 0.2384, 0.6393, 0.2387, 0.6389, 0.2294, 0.6394, 0.7506, 0.6361, 0.7747, 0.5181, 0.7607, 0.6479, 0.4459, 0.4402, 0.4567, 0.3986, 0.4607, 0.4482, 0.7993, 0.5159, 0.7896, 0.5285, 0.796, 0.6275, 0.3421, 0.5864, 0.3203, 0.6446, 0.3144, 0.6242, 0.4454, 0.4427, 0.4221, 0.4446, 0.4224, 0.4511, 0.3693, 0.2811, 0.3586, 0.255, 0.358, 0.2788, 0.2618, 0.563, 0.2656, 0.5515, 0.2368, 0.5898, 0.2639, 0.6913, 0.2693, 0.6394, 0.2733, 0.6836, 0.4854, 0.1676, 0.4872, 0.2133, 0.4805, 0.2094, 0.7052, 0.7153, 0.5548, 0.627, 0.58, 0.7118, 0.4365, 0.3437, 0.4472, 0.2553, 0.4578, 0.2494, 0.2127, 0.6398, 0.1884, 0.6625, 0.2164, 0.6191, 0.3589, 0.2225, 0.3681, 0.1954, 0.3579, 0.2025, 0.2387, 0.6389, 0.2464, 0.6363, 0.2294, 0.6394, 0.4583, 0.446, 0.463, 0.4767, 0.4572, 0.4448, 0.3713, 0.1868, 0.3751, 0.2054, 0.3748, 0.2034, 0.4566, 0.4053, 0.4454, 0.4427, 0.4583, 0.446, 0.4604, 0.1427, 0.474, 0.144, 0.4728, 0.1441, 0.8381, 0.454, 0.8153, 0.5663, 0.8065, 0.6403, 0.5952, 0.4701, 0.5758, 0.4345, 0.4607, 0.4482, 0.2665, 0.7791, 0.2683, 0.7774, 0.2878, 0.7948, 0.7979, 0.3547, 0.7887, 0.4169, 0.8052, 0.3609, 0.7876, 0.1957, 0.787, 0.1878, 0.8062, 0.2479, 0.4025, 0.6528, 0.3859, 0.7081, 0.4457, 0.6919, 0.4472, 0.2553, 0.4365, 0.3437, 0.4244, 0.343, 0.4513, 0.3693, 0.4454, 0.4427, 0.4566, 0.4053, 0.3403, 0.4189, 0.3394, 0.4327, 0.3118, 0.4422, 0.2734, 0.7688, 0.2683, 0.7774, 0.2646, 0.7424, 0.4498, 0.1936, 0.4694, 0.2015, 0.4518, 0.191, 0.4025, 0.6528, 0.4457, 0.6919, 0.4385, 0.6599, 0.8088, 0.2335, 0.7904, 0.2126, 0.7939, 0.2154, 0.7904, 0.2126, 0.7988, 0.2223, 0.7854, 0.2196, 0.5243, 0.5738, 0.6404, 0.5141, 0.7046, 0.5623, 0.7206, 0.4183, 0.7363, 0.5063, 0.7547, 0.3871, 0.7839, 0.2447, 0.7996, 0.2885, 0.7957, 0.2678, 0.7828, 0.2335, 0.7939, 0.2261, 0.7998, 0.2212, 0.4604, 0.1385, 0.474, 0.144, 0.4604, 0.1427, 0.8032, 0.5866, 0.796, 0.6275, 0.7992, 0.6327, 0.3653, 0.4053, 0.3498, 0.4268, 0.3591, 0.383, 0.4581, 0.1675, 0.4527, 0.1438, 0.4658, 0.1469, 0.7363, 0.5063, 0.7206, 0.4183, 0.7113, 0.4923, 0.8118, 0.3042, 0.79, 0.268, 0.777, 0.2828, 0.3583, 0.1917, 0.3478, 0.1946, 0.3574, 0.192, 0.3006, 0.7, 0.3137, 0.659, 0.2999, 0.7103, 0.1921, 0.7069, 0.195, 0.6516, 0.1775, 0.6996, 0.7762, 0.3495, 0.8017, 0.3249, 0.8118, 0.3042, 0.8122, 0.3051, 0.7771, 0.2628, 0.7876, 0.1957, 0.4581, 0.1675, 0.4805, 0.2094, 0.4533, 0.1733, 0.3681, 0.1954, 0.3713, 0.1868, 0.3579, 0.1873, 0.1775, 0.6996, 0.1884, 0.6625, 0.1939, 0.6993, 0.4151, 0.4168, 0.4043, 0.423, 0.3816, 0.4885, 0.8032, 0.5866, 0.8052, 0.5522, 0.7977, 0.5608, 0.3922, 0.3927, 0.402, 0.3845, 0.3945, 0.3994, 0.8118, 0.3042, 0.8062, 0.2479, 0.8007, 0.2442, 0.7887, 0.4169, 0.7948, 0.3723, 0.8052, 0.3609, 0.3118, 0.4422, 0.3068, 0.4426, 0.3403, 0.4189, 0.2673, 0.5376, 0.2873, 0.4908, 0.2656, 0.5515, 0.7812, 0.4228, 0.7699, 0.3549, 0.8017, 0.3249, 0.4903, 0.1774, 0.4853, 0.1571, 0.4887, 0.1678, 0.8017, 0.3249, 0.7899, 0.3769, 0.7812, 0.4228, 0.7782, 0.4505, 0.7855, 0.4568, 0.8013, 0.4267, 0.4713, 0.5761, 0.46, 0.679, 0.4271, 0.6047, 0.2464, 0.6363, 0.2409, 0.6321, 0.2294, 0.6394, 0.6985, 0.4943, 0.7206, 0.4183, 0.7066, 0.4167, 0.8309, 0.2698, 0.8206, 0.2485, 0.8246, 0.2713, 0.3118, 0.4856, 0.3508, 0.4514, 0.3317, 0.51, 0.3945, 0.3994, 0.3955, 0.4108, 0.3307, 0.4171, 0.2113, 0.736, 0.1921, 0.7069, 0.1805, 0.7496, 0.5834, 0.7407, 0.5024, 0.7059, 0.7251, 0.7017, 0.8125, 0.3062, 0.8056, 0.2421, 0.7885, 0.2029, 0.483, 0.2309, 0.4535, 0.2402, 0.4688, 0.3379, 0.4548, 0.7198, 0.4457, 0.6919, 0.3859, 0.7081, 0.7519, 0.4974, 0.769, 0.4494, 0.7354, 0.4511, 0.4648, 0.425, 0.4566, 0.4053, 0.4583, 0.446, 0.4805, 0.2094, 0.4578, 0.2494, 0.4472, 0.2553, 0.6947, 0.5001, 0.711, 0.4742, 0.6961, 0.5129, 0.8137, 0.2473, 0.8206, 0.2485, 0.8309, 0.2698, 0.7842, 0.2492, 0.8054, 0.2851, 0.7962, 0.2824, 0.2148, 0.7436, 0.2646, 0.7424, 0.2366, 0.7794, 0.4522, 0.1652, 0.4441, 0.1811, 0.4518, 0.191, 0.702, 0.43, 0.7255, 0.4002, 0.7059, 0.4365, 0.8088, 0.2335, 0.8166, 0.2539, 0.8274, 0.2543, 0.6984, 0.5093, 0.6932, 0.5014, 0.6742, 0.5286, 0.8088, 0.2335, 0.8148, 0.2416, 0.7988, 0.2223, 0.7807, 0.5326, 0.7747, 0.5181, 0.7887, 0.4169, 0.1718, 0.7466, 0.1921, 0.7069, 0.1775, 0.6996, 0.2683, 0.7774, 0.2366, 0.7794, 0.2646, 0.7424, 0.1939, 0.6993, 0.2148, 0.7436, 0.1817, 0.7223, 0.4535, 0.2402, 0.4536, 0.1679, 0.4472, 0.2553, 0.7939, 0.2154, 0.7853, 0.2238, 0.8166, 0.2539, 0.769, 0.4494, 0.7662, 0.3665, 0.7354, 0.4511, 0.2158, 0.6136, 0.2199, 0.6046, 0.2415, 0.6022, 0.5024, 0.7059, 0.4548, 0.7198, 0.4454, 0.7182, 0.4441, 0.1811, 0.4498, 0.1936, 0.4518, 0.191, 0.7828, 0.2335, 0.7839, 0.2447, 0.7939, 0.2261, 0.7037, 0.4415, 0.7547, 0.4549, 0.711, 0.4742, 0.711, 0.4742, 0.7453, 0.6313, 0.7046, 0.5623, 0.3015, 0.6856, 0.2988, 0.734, 0.2951, 0.7338, 0.781, 0.4151, 0.7808, 0.404, 0.7679, 0.5206, 0.382, 0.2611, 0.3907, 0.3696, 0.3855, 0.3416, 0.4572, 0.4448, 0.4648, 0.425, 0.4583, 0.446, 0.7658, 0.3168, 0.7692, 0.28, 0.7206, 0.4183, 0.4025, 0.6528, 0.3867, 0.6291, 0.3576, 0.6856, 0.4853, 0.1571, 0.4911, 0.1504, 0.4755, 0.1352, 0.468, 0.573, 0.4169, 0.4967, 0.4385, 0.6599, 0.3119, 0.4253, 0.2913, 0.4752, 0.3832, 0.403, 0.3359, 0.4457, 0.3118, 0.4856, 0.2717, 0.5073, 0.8014, 0.325, 0.8125, 0.3062, 0.7906, 0.3115, 0.3501, 0.3926, 0.358, 0.2788, 0.3546, 0.354, 0.279, 0.7229, 0.2534, 0.7617, 0.2853, 0.7651, 0.7037, 0.4415, 0.6947, 0.5001, 0.6985, 0.4943, 0.2903, 0.6705, 0.3015, 0.6856, 0.2875, 0.701, 0.463, 0.4767, 0.5243, 0.5738, 0.4713, 0.5761, 0.4805, 0.2094, 0.4862, 0.2274, 0.4753, 0.2544, 0.6393, 0.4643, 0.6932, 0.5014, 0.6486, 0.4592, 0.2951, 0.7338, 0.2875, 0.701, 0.3015, 0.6856, 0.3681, 0.1954, 0.3777, 0.2369, 0.3751, 0.2054, 0.4609, 0.1471, 0.4675, 0.1381, 0.4653, 0.139, 0.1832, 0.7805, 0.2048, 0.7651, 0.1981, 0.7637, 0.3574, 0.192, 0.3466, 0.203, 0.3579, 0.2025, 0.451, 0.1605, 0.4604, 0.1427, 0.4576, 0.1536, 0.296, 0.8888, 0.2988, 0.734, 0.3007, 0.7584, 0.4224, 0.4511, 0.4221, 0.4446, 0.4202, 0.4329, 0.4583, 0.446, 0.4454, 0.4427, 0.5851, 0.4334, 0.2048, 0.7651, 0.2366, 0.7794, 0.1981, 0.7637, 0.8246, 0.2713, 0.8181, 0.2529, 0.8034, 0.2402, 0.4675, 0.1381, 0.4734, 0.1403, 0.474, 0.144, 0.7885, 0.2029, 0.8056, 0.2421, 0.7856, 0.1877, 0.4774, 0.1924, 0.483, 0.2309, 0.4872, 0.2133, 0.1939, 0.6993, 0.208, 0.6838, 0.2029, 0.6894, 0.3858, 0.4878, 0.3678, 0.5514, 0.3749, 0.4753, 0.261, 0.6039, 0.2415, 0.6022, 0.2493, 0.5873, 0.4043, 0.423, 0.3744, 0.471, 0.3738, 0.4776, 0.3118, 0.4422, 0.2873, 0.4908, 0.3068, 0.4426, 0.8133, 0.3074, 0.8014, 0.325, 0.8059, 0.2904, 0.2951, 0.7338, 0.2728, 0.7729, 0.2734, 0.7688, 0.3403, 0.4189, 0.3591, 0.383, 0.3498, 0.4268, 0.8133, 0.3074, 0.8125, 0.3062, 0.8014, 0.325, 0.3478, 0.1946, 0.3466, 0.203, 0.3574, 0.192, 0.2894, 0.7693, 0.2951, 0.7338, 0.2988, 0.734, 0.7976, 0.5599, 0.818, 0.5693, 0.8052, 0.5991, 0.7708, 0.3656, 0.7754, 0.424, 0.7549, 0.3841, 0.7679, 0.5206, 0.7478, 0.6309, 0.7726, 0.5214, 0.7939, 0.2154, 0.7904, 0.2126, 0.7853, 0.2238, 0.7336, 0.3712, 0.7662, 0.3665, 0.778, 0.2748, 0.2534, 0.7617, 0.2419, 0.7794, 0.2665, 0.7791, 0.798, 0.277, 0.8018, 0.274, 0.7768, 0.2452, 0.7699, 0.21, 0.7876, 0.1957, 0.7771, 0.2628, 0.4662, 0.382, 0.4752, 0.3964, 0.4653, 0.4138, 0.7752, 0.2297, 0.7853, 0.2238, 0.7904, 0.2126, 0.7251, 0.7017, 0.7502, 0.6696, 0.7746, 0.6833, 0.6393, 0.4643, 0.6742, 0.5286, 0.6932, 0.5014, 0.7764, 0.2871, 0.7708, 0.3656, 0.7255, 0.4002, 0.7854, 0.2196, 0.7975, 0.2247, 0.7943, 0.237, 0.7853, 0.2238, 0.7752, 0.2297, 0.7784, 0.2442, 0.778, 0.2748, 0.771, 0.2113, 0.7693, 0.2791, 0.4774, 0.1924, 0.4838, 0.158, 0.4536, 0.1679, 0.4536, 0.1679, 0.4501, 0.1644, 0.4533, 0.1733, 0.3212, 0.671, 0.3586, 0.6447, 0.3047, 0.7274, 0.2961, 0.8892, 0.2683, 0.7774, 0.2734, 0.7688, 0.2127, 0.6398, 0.2163, 0.6907, 0.208, 0.6838, 0.2415, 0.6022, 0.2311, 0.5871, 0.2493, 0.5873, 0.7975, 0.2247, 0.7854, 0.2196, 0.7988, 0.2223, 0.4151, 0.4168, 0.4169, 0.4967, 0.4275, 0.4254, 0.8065, 0.6403, 0.7992, 0.6327, 0.7746, 0.6833, 0.2048, 0.7651, 0.1804, 0.7801, 0.1935, 0.7632, 0.383, 0.245, 0.382, 0.2611, 0.3745, 0.2328, 0.2875, 0.701, 0.2733, 0.6836, 0.2903, 0.6705, 0.7925, 0.262, 0.798, 0.277, 0.7768, 0.2452, 0.2176, 0.6419, 0.2158, 0.6136, 0.2245, 0.6159, 0.3401, 0.7315, 0.3196, 0.6901, 0.3021, 0.7263, 0.777, 0.2828, 0.8007, 0.2442, 0.772, 0.2044, 0.2148, 0.7436, 0.2496, 0.6893, 0.2646, 0.7424, 0.2728, 0.7729, 0.2894, 0.7693, 0.2969, 0.8947, 0.5548, 0.627, 0.468, 0.573, 0.4457, 0.6919, 0.2903, 0.6705, 0.2733, 0.6836, 0.2693, 0.6394, 0.1759, 0.8837, 0.1763, 0.8823, 0.1832, 0.7805, 0.4127, 0.7106, 0.3783, 0.7006, 0.4454, 0.7182, 0.769, 0.4494, 0.7854, 0.4264, 0.7881, 0.3792, 0.7746, 0.6833, 0.7533, 0.6602, 0.7259, 0.7004, 0.771, 0.2113, 0.778, 0.2748, 0.7885, 0.2029, 0.8065, 0.6403, 0.7928, 0.6247, 0.8052, 0.5991, 0.7547, 0.4549, 0.7546, 0.5672, 0.7317, 0.4751, 0.3653, 0.4053, 0.3382, 0.4134, 0.3312, 0.4192, 0.7549, 0.3841, 0.7566, 0.4729, 0.7363, 0.5063, 0.4275, 0.4254, 0.4547, 0.4423, 0.4583, 0.4203, 0.8062, 0.2479, 0.8118, 0.3042, 0.8122, 0.3051, 0.4675, 0.1381, 0.4609, 0.1471, 0.4853, 0.1571, 0.4271, 0.6047, 0.3878, 0.6206, 0.3678, 0.5514, 0.3693, 0.2811, 0.3852, 0.2608, 0.3777, 0.2369, 0.7747, 0.5181, 0.7807, 0.5326, 0.7607, 0.6479, 0.7502, 0.6696, 0.7928, 0.6247, 0.7746, 0.6833, 0.7896, 0.5285, 0.7802, 0.6123, 0.796, 0.6275, 0.7854, 0.4264, 0.7896, 0.5285, 0.7993, 0.5159, 0.261, 0.6039, 0.2493, 0.5873, 0.259, 0.5947, 0.4271, 0.6047, 0.3678, 0.5514, 0.4078, 0.4631, 0.8049, 0.2297, 0.7998, 0.2212, 0.7939, 0.2261, 0.8059, 0.2904, 0.8014, 0.325, 0.7708, 0.3656, 0.6984, 0.5093, 0.7073, 0.4499, 0.6932, 0.5014, 0.2737, 0.5453, 0.2873, 0.4908, 0.3118, 0.4422, 0.702, 0.43, 0.6991, 0.4942, 0.7073, 0.4499, 0.8137, 0.2473, 0.8181, 0.2529, 0.8206, 0.2485, 0.3307, 0.4171, 0.3403, 0.4022, 0.3945, 0.3994, 0.818, 0.5693, 0.8065, 0.6403, 0.8052, 0.5991, 0.7354, 0.4511, 0.7662, 0.3665, 0.7336, 0.3712, 0.468, 0.573, 0.4588, 0.4797, 0.4169, 0.4967, 0.7073, 0.4499, 0.6991, 0.4942, 0.6932, 0.5014, 0.2366, 0.7794, 0.2419, 0.7794, 0.1981, 0.7637, 0.2599, 0.6479, 0.2693, 0.6394, 0.2639, 0.6913, 0.3384, 0.4358, 0.3526, 0.404, 0.3627, 0.3985, 0.7113, 0.4923, 0.7255, 0.4002, 0.7363, 0.5063, 0.8148, 0.2416, 0.7943, 0.237, 0.7975, 0.2247, 0.4752, 0.3964, 0.4662, 0.382, 0.4696, 0.3748, 0.4675, 0.1381, 0.4604, 0.1385, 0.4653, 0.139, 0.8204, 0.2721, 0.818, 0.2792, 0.8274, 0.2543, 0.7746, 0.6833, 0.796, 0.6275, 0.7533, 0.6602, 0.3678, 0.5514, 0.3858, 0.4878, 0.4078, 0.4631, 0.7828, 0.2335, 0.7987, 0.2223, 0.7842, 0.2492, 0.4552, 0.261, 0.4275, 0.4254, 0.4583, 0.4203, 0.4043, 0.4319, 0.3858, 0.4878, 0.3749, 0.4753, 0.6404, 0.5141, 0.6947, 0.5001, 0.6961, 0.5129, 0.702, 0.43, 0.7218, 0.3721, 0.7255, 0.4002, 0.3205, 0.588, 0.3536, 0.5655, 0.3497, 0.5492, 0.7746, 0.6833, 0.7992, 0.6327, 0.796, 0.6275, 0.383, 0.245, 0.3852, 0.2608, 0.382, 0.2611, 0.2665, 0.7791, 0.2878, 0.7948, 0.3007, 0.7584, 0.4753, 0.2544, 0.4578, 0.2494, 0.4805, 0.2094, 0.5243, 0.5738, 0.7502, 0.6696, 0.46, 0.679, 0.7004, 0.5438, 0.7233, 0.5703, 0.712, 0.4836, 0.7752, 0.2297, 0.7854, 0.2196, 0.7768, 0.2452, 0.2665, 0.7791, 0.3007, 0.7584, 0.2853, 0.7651, 0.2176, 0.6419, 0.2127, 0.6398, 0.2158, 0.6136, 0.4713, 0.5761, 0.4363, 0.4395, 0.463, 0.4767, 0.7817, 0.1734, 0.7588, 0.2, 0.7885, 0.2029, 0.2569, 0.617, 0.2659, 0.6135, 0.2652, 0.6383, 0.2464, 0.6363, 0.2328, 0.6398, 0.2381, 0.6308, 0.7839, 0.2447, 0.7828, 0.2335, 0.7842, 0.2492, 0.4025, 0.6528, 0.3576, 0.6856, 0.3859, 0.7081, 0.7928, 0.6247, 0.7838, 0.5973, 0.7997, 0.5745, 0.7812, 0.4228, 0.784, 0.4313, 0.7994, 0.5212, 0.2733, 0.6836, 0.2875, 0.701, 0.2781, 0.6906, 0.4043, 0.4319, 0.4078, 0.4631, 0.3858, 0.4878, 0.3749, 0.4753, 0.3566, 0.5373, 0.3799, 0.4544, 0.7761, 0.5102, 0.784, 0.4313, 0.7738, 0.4335, 0.3536, 0.5655, 0.4031, 0.5761, 0.3816, 0.4885, 0.2646, 0.7424, 0.2496, 0.6893, 0.2717, 0.7094, 0.3498, 0.4268, 0.3394, 0.4327, 0.3403, 0.4189, 0.7943, 0.237, 0.7925, 0.262, 0.7854, 0.2196, 0.7183, 0.381, 0.7037, 0.4415, 0.7066, 0.4167, 0.777, 0.2828, 0.79, 0.268, 0.8007, 0.2442, 0.1718, 0.7466, 0.1805, 0.7496, 0.1921, 0.7069, 0.3296, 0.6806, 0.3576, 0.6856, 0.3209, 0.6591, 0.2717, 0.7094, 0.2496, 0.6893, 0.2639, 0.6913, 0.7768, 0.2452, 0.8018, 0.274, 0.7784, 0.2442, 0.3403, 0.4022, 0.3922, 0.3927, 0.3945, 0.3994, 0.5851, 0.4334, 0.6404, 0.5141, 0.463, 0.4767, 0.7838, 0.5973, 0.7812, 0.4228, 0.7997, 0.5745, 0.4607, 0.4482, 0.4547, 0.4423, 0.4588, 0.4797, 0.4604, 0.1385, 0.4675, 0.1381, 0.474, 0.144, 0.259, 0.5947, 0.2256, 0.592, 0.2647, 0.6166, 0.2366, 0.7794, 0.2048, 0.7651, 0.2148, 0.7436, 0.358, 0.2788, 0.351, 0.2212, 0.3609, 0.2749, 0.7896, 0.5285, 0.7854, 0.4264, 0.769, 0.4494, 0.1759, 0.8837, 0.1766, 0.8772, 0.1804, 0.7801, 0.3484, 0.221, 0.3466, 0.203, 0.3426, 0.2113, 0.7957, 0.2678, 0.8246, 0.2713, 0.8034, 0.2402, 0.7939, 0.2261, 0.8034, 0.2402, 0.8049, 0.2297, 0.8133, 0.3074, 0.8059, 0.2904, 0.8056, 0.2421, 0.4688, 0.3379, 0.4862, 0.2274, 0.483, 0.2309, 0.3586, 0.6447, 0.3449, 0.7285, 0.3047, 0.7274, 0.2444, 0.6298, 0.249, 0.6385, 0.2444, 0.6315, 0.4357, 0.3387, 0.4688, 0.3379, 0.4535, 0.2402, 0.7547, 0.4549, 0.7037, 0.4415, 0.7699, 0.3549, 0.2082, 0.6985, 0.1939, 0.6993, 0.2029, 0.6894, 0.2811, 0.645, 0.2774, 0.6189, 0.266, 0.6072, 0.6393, 0.4643, 0.6486, 0.4592, 0.5758, 0.4345, 0.3579, 0.2025, 0.3579, 0.1873, 0.3574, 0.192, 0.3693, 0.2811, 0.3685, 0.3928, 0.3852, 0.2608, 0.3783, 0.7006, 0.3994, 0.656, 0.4305, 0.6775, 0.7004, 0.5438, 0.712, 0.4836, 0.6984, 0.5093, 0.7764, 0.2871, 0.7925, 0.2752, 0.8059, 0.2904, 0.2199, 0.6046, 0.2311, 0.5871, 0.2415, 0.6022, 0.6404, 0.5141, 0.5243, 0.5738, 0.463, 0.4767, 0.3664, 0.7212, 0.3253, 0.7233, 0.3783, 0.7006, 0.3503, 0.224, 0.3484, 0.221, 0.351, 0.2212, 0.7992, 0.6327, 0.8153, 0.5663, 0.8032, 0.5866, 0.3609, 0.2749, 0.382, 0.2611, 0.3855, 0.3416, 0.5851, 0.4334, 0.463, 0.4767, 0.4583, 0.446, 0.712, 0.4836, 0.7073, 0.4499, 0.6984, 0.5093, 0.8054, 0.2851, 0.7842, 0.2492, 0.8161, 0.2624, 0.296, 0.8888, 0.3007, 0.7584, 0.2878, 0.7948, 0.2896, 0.5955, 0.3053, 0.6322, 0.2945, 0.6417, 0.3483, 0.1948, 0.3484, 0.2189, 0.3426, 0.2113, 0.7764, 0.2871, 0.8059, 0.2904, 0.7708, 0.3656, 0.3562, 0.418, 0.3627, 0.3985, 0.2906, 0.4484, 0.2311, 0.5871, 0.2199, 0.6046, 0.2256, 0.592, 0.2514, 0.6427, 0.2496, 0.6893, 0.2249, 0.6964, 0.2148, 0.7436, 0.2249, 0.6964, 0.2496, 0.6893, 0.784, 0.4313, 0.7812, 0.4228, 0.7899, 0.3769, 0.8034, 0.2402, 0.8181, 0.2529, 0.8049, 0.2297, 0.7928, 0.6247, 0.7502, 0.6696, 0.7838, 0.5973, 0.3609, 0.2749, 0.3855, 0.3416, 0.3607, 0.3552, 0.3703, 0.214, 0.3544, 0.1879, 0.3695, 0.1991, 0.2366, 0.7794, 0.2665, 0.7791, 0.2419, 0.7794, 0.7802, 0.6123, 0.7896, 0.5285, 0.7541, 0.5738, 0.1773, 0.877, 0.1832, 0.7805, 0.1763, 0.8823, 0.7692, 0.28, 0.767, 0.2984, 0.7183, 0.381, 0.2462, 0.625, 0.2415, 0.6022, 0.261, 0.6039, 0.3566, 0.5373, 0.3421, 0.5864, 0.3479, 0.5519, 0.7854, 0.2196, 0.7925, 0.262, 0.7768, 0.2452, 0.5834, 0.7407, 0.4548, 0.7198, 0.5024, 0.7059, 0.208, 0.6838, 0.1939, 0.6993, 0.1884, 0.6625, 0.4043, 0.4319, 0.4202, 0.384, 0.4078, 0.4631, 0.7317, 0.4751, 0.7546, 0.5672, 0.711, 0.4742, 0.2728, 0.7729, 0.2951, 0.7338, 0.2894, 0.7693, 0.771, 0.2113, 0.7658, 0.2103, 0.7693, 0.2791, 0.2731, 0.6984, 0.2717, 0.7094, 0.2639, 0.6913, 0.7547, 0.4549, 0.7838, 0.5973, 0.7546, 0.5672, 0.7979, 0.3547, 0.7948, 0.3723, 0.7808, 0.404, 0.7987, 0.2223, 0.7828, 0.2335, 0.7998, 0.2212, 0.8246, 0.2713, 0.8206, 0.2485, 0.8181, 0.2529, 0.7842, 0.2492, 0.7957, 0.2344, 0.8161, 0.2624, 0.7549, 0.3841, 0.7255, 0.4002, 0.7708, 0.3656, 0.4127, 0.7106, 0.4454, 0.7182, 0.4548, 0.7198, 0.2647, 0.6166, 0.2774, 0.6189, 0.3015, 0.6856, 0.3579, 0.1873, 0.3544, 0.1879, 0.3583, 0.1917, 0.2369, 0.6386, 0.2384, 0.6393, 0.2334, 0.6349, 0.8052, 0.5522, 0.8032, 0.5866, 0.8153, 0.5663, 0.7073, 0.4499, 0.7354, 0.4511, 0.7336, 0.3712, 0.7855, 0.4568, 0.7751, 0.4682, 0.7998, 0.4305, 0.2249, 0.6964, 0.2057, 0.7092, 0.2163, 0.6907, 0.1718, 0.7466, 0.1766, 0.8772, 0.1832, 0.7805, 0.3596, 0.2176, 0.3589, 0.2225, 0.3579, 0.2025, 0.468, 0.573, 0.4385, 0.6599, 0.4457, 0.6919, 0.7218, 0.3721, 0.702, 0.43, 0.7336, 0.3712, 0.3748, 0.2034, 0.3751, 0.2054, 0.3745, 0.2328, 0.3586, 0.255, 0.3681, 0.1954, 0.3589, 0.2225, 0.7679, 0.5206, 0.7506, 0.6361, 0.7478, 0.6309, 0.3878, 0.6206, 0.3421, 0.5864, 0.3678, 0.5514, 0.7947, 0.2329, 0.8018, 0.274, 0.8166, 0.2539, 0.7754, 0.424, 0.7761, 0.5102, 0.7566, 0.4729, 0.7854, 0.4264, 0.7993, 0.5159, 0.7754, 0.424, 0.7737, 0.203, 0.7764, 0.2871, 0.7658, 0.2103, 0.8052, 0.5522, 0.8079, 0.5575, 0.7976, 0.5599, 0.7206, 0.4183, 0.6985, 0.4943, 0.7113, 0.4923, 0.7183, 0.381, 0.7066, 0.4167, 0.7206, 0.4183, 0.7899, 0.3769, 0.8017, 0.3249, 0.7762, 0.3495, 0.2904, 0.4478, 0.2906, 0.4484, 0.3627, 0.3985, 0.242, 0.6417, 0.2447, 0.6377, 0.249, 0.6385, 0.8161, 0.2624, 0.821, 0.2858, 0.8054, 0.2851, 0.3332, 0.6747, 0.3602, 0.6788, 0.3253, 0.7233, 0.7802, 0.6123, 0.7533, 0.6602, 0.796, 0.6275, 0.3609, 0.2749, 0.351, 0.2212, 0.3703, 0.214, 0.4911, 0.1504, 0.4878, 0.1656, 0.4707, 0.1567, 0.2646, 0.7424, 0.2875, 0.701, 0.2951, 0.7338, 0.2272, 0.761, 0.2419, 0.7794, 0.2534, 0.7617, 0.3121, 0.599, 0.3126, 0.6297, 0.3536, 0.5655, 0.7762, 0.3495, 0.7658, 0.3168, 0.7547, 0.3871, 0.8017, 0.3249, 0.791, 0.3087, 0.8122, 0.3051, 0.195, 0.6516, 0.2164, 0.6191, 0.1884, 0.6625, 0.3384, 0.4358, 0.3312, 0.4192, 0.3382, 0.4134, 0.7533, 0.6602, 0.6965, 0.756, 0.7259, 0.7004, 0.2639, 0.6913, 0.2496, 0.6893, 0.2514, 0.6427, 0.2419, 0.7794, 0.2272, 0.761, 0.1981, 0.7637, 0.2734, 0.7688, 0.2646, 0.7424, 0.2951, 0.7338, 0.2464, 0.6363, 0.2462, 0.625, 0.2444, 0.6298, 0.7699, 0.3549, 0.767, 0.2984, 0.791, 0.3087, 0.4662, 0.382, 0.4578, 0.2494, 0.4753, 0.2544, 0.4604, 0.1427, 0.451, 0.1605, 0.4604, 0.1385, 0.3589, 0.2225, 0.358, 0.2788, 0.3586, 0.255, 0.3878, 0.6206, 0.3994, 0.656, 0.3602, 0.6788, 0.3165, 0.5922, 0.3479, 0.5519, 0.3421, 0.5864, 0.8007, 0.2442, 0.787, 0.1878, 0.772, 0.2044, 0.58, 0.7118, 0.5548, 0.627, 0.4457, 0.6919, 0.3296, 0.6806, 0.3057, 0.6764, 0.3106, 0.701, 0.4853, 0.1571, 0.4609, 0.1471, 0.4887, 0.1678, 0.7541, 0.5738, 0.7896, 0.5285, 0.7519, 0.4974, 0.3483, 0.1948, 0.3477, 0.1909, 0.3544, 0.1879, 0.1804, 0.7801, 0.1763, 0.8823, 0.1759, 0.8837, 0.7957, 0.2344, 0.7987, 0.2223, 0.8038, 0.2455, 0.2693, 0.6394, 0.2652, 0.6383, 0.2659, 0.6135, 0.3783, 0.7006, 0.4305, 0.6775, 0.4454, 0.7182, 0.777, 0.2828, 0.7692, 0.28, 0.7658, 0.3168, 0.3412, 0.4349, 0.3058, 0.4385, 0.3307, 0.4171, 0.3627, 0.3985, 0.3562, 0.418, 0.3384, 0.4358, 0.7142, 0.7164, 0.7453, 0.6313, 0.7502, 0.6696, 0.4533, 0.1733, 0.4805, 0.2094, 0.4472, 0.2553, 0.2163, 0.6907, 0.2057, 0.7092, 0.2082, 0.6985, 0.5834, 0.7407, 0.58, 0.7118, 0.4548, 0.7198, 0.7738, 0.4335, 0.7762, 0.3495, 0.7547, 0.3871, 0.2599, 0.6479, 0.2652, 0.6383, 0.2693, 0.6394, 0.3586, 0.255, 0.3693, 0.2811, 0.3777, 0.2369, 0.4305, 0.6775, 0.46, 0.679, 0.4454, 0.7182, 0.334, 0.4196, 0.3307, 0.4171, 0.3627, 0.3985, 0.7336, 0.3712, 0.778, 0.2748, 0.7693, 0.2791, 0.2462, 0.625, 0.2599, 0.6479, 0.249, 0.6385, 0.2717, 0.7094, 0.2731, 0.6984, 0.2875, 0.701, 0.3203, 0.6446, 0.3332, 0.6747, 0.3115, 0.6899, 0.2294, 0.6394, 0.2374, 0.6315, 0.2334, 0.6349, 0.7802, 0.6123, 0.7541, 0.5738, 0.7533, 0.6602, 0.3589, 0.2225, 0.3596, 0.2176, 0.3503, 0.224, 0.3955, 0.4108, 0.3412, 0.4349, 0.3307, 0.4171, 0.7251, 0.7017, 0.7746, 0.6833, 0.7259, 0.7004, 0.7336, 0.3712, 0.7693, 0.2791, 0.7218, 0.3721, 0.7737, 0.203, 0.7856, 0.1877, 0.7967, 0.2384, 0.7993, 0.5159, 0.7977, 0.5608, 0.7754, 0.424, 0.1766, 0.8772, 0.1718, 0.7466, 0.1793, 0.752, 0.58, 0.7118, 0.4457, 0.6919, 0.4548, 0.7198, 0.208, 0.6838, 0.1884, 0.6625, 0.2127, 0.6398, 0.4515, 0.3628, 0.4567, 0.3986, 0.4459, 0.4402, 0.279, 0.7229, 0.2853, 0.7651, 0.3007, 0.7584, 0.8062, 0.2479, 0.8122, 0.3051, 0.7876, 0.1957, 0.2328, 0.6398, 0.2163, 0.6907, 0.2176, 0.6419, 0.767, 0.2984, 0.7771, 0.2628, 0.791, 0.3087, 0.3751, 0.2054, 0.3713, 0.1868, 0.3681, 0.1954, 0.1817, 0.7223, 0.1793, 0.752, 0.1718, 0.7466, 0.5548, 0.627, 0.7052, 0.7153, 0.6742, 0.5286, 0.7679, 0.5206, 0.7726, 0.5214, 0.781, 0.4151, 0.3546, 0.354, 0.3609, 0.2749, 0.3607, 0.3552, 0.6742, 0.5286, 0.7004, 0.5438, 0.6984, 0.5093, 0.7761, 0.5102, 0.7976, 0.5599, 0.784, 0.4313, 0.8137, 0.2473, 0.8161, 0.2624, 0.8038, 0.2455, 0.4576, 0.1536, 0.4728, 0.1441, 0.4707, 0.1567, 0.4169, 0.4967, 0.4151, 0.4168, 0.3816, 0.4885, 0.3498, 0.4268, 0.3653, 0.4053, 0.3312, 0.4192, 0.7771, 0.2628, 0.767, 0.2984, 0.7692, 0.28, 0.2199, 0.6046, 0.2164, 0.6191, 0.2256, 0.592, 0.7566, 0.4729, 0.7549, 0.3841, 0.7754, 0.424, 0.4078, 0.4631, 0.4202, 0.384, 0.4363, 0.4395, 0.3693, 0.2811, 0.358, 0.2788, 0.3584, 0.3869, 0.3602, 0.6788, 0.3783, 0.7006, 0.3253, 0.7233, 0.358, 0.2788, 0.3503, 0.224, 0.351, 0.2212, 0.3852, 0.2608, 0.3907, 0.3696, 0.382, 0.2611, 0.3137, 0.659, 0.2945, 0.6417, 0.3053, 0.6322, 0.4903, 0.1774, 0.4878, 0.1656, 0.4853, 0.1571, 0.7962, 0.2824, 0.7996, 0.2885, 0.7842, 0.2492, 0.7887, 0.4169, 0.7747, 0.5181, 0.7948, 0.3723, 0.818, 0.5693, 0.7976, 0.5599, 0.8079, 0.5575, 0.7746, 0.6833, 0.7928, 0.6247, 0.8065, 0.6403, 0.2256, 0.592, 0.2164, 0.6191, 0.2647, 0.6166, 0.8032, 0.5866, 0.7977, 0.5608, 0.7993, 0.5159, 0.1766, 0.8772, 0.1759, 0.8837, 0.1832, 0.7805, 0.5851, 0.4334, 0.6361, 0.4656, 0.6404, 0.5141, 0.2737, 0.5453, 0.2656, 0.5515, 0.2873, 0.4908, 0.7588, 0.2, 0.771, 0.2113, 0.7885, 0.2029, 0.1793, 0.752, 0.2048, 0.7651, 0.1935, 0.7632, 0.8052, 0.5522, 0.7976, 0.5599, 0.7977, 0.5608, 0.7738, 0.4335, 0.784, 0.4313, 0.7899, 0.3769, 0.2796, 0.5392, 0.3118, 0.4856, 0.3317, 0.51, 0.4548, 0.7198, 0.3859, 0.7081, 0.4127, 0.7106, 0.4275, 0.4254, 0.4169, 0.4967, 0.4588, 0.4797, 0.8056, 0.2421, 0.8125, 0.3062, 0.8133, 0.3074, 0.8148, 0.2416, 0.7925, 0.262, 0.7943, 0.237, 0.3401, 0.7315, 0.3047, 0.7274, 0.3449, 0.7285, 0.3118, 0.4856, 0.2796, 0.5392, 0.2717, 0.5073, 0.7693, 0.2791, 0.7658, 0.2103, 0.7764, 0.2871, 0.2163, 0.6907, 0.2328, 0.6398, 0.2249, 0.6964, 0.2464, 0.6363, 0.2599, 0.6479, 0.2514, 0.6427, 0.8038, 0.2455, 0.7987, 0.2223, 0.8137, 0.2473, 0.7899, 0.3769, 0.7762, 0.3495, 0.7738, 0.4335, 0.2328, 0.6398, 0.2176, 0.6419, 0.2294, 0.6394, 0.2903, 0.6705, 0.2693, 0.6394, 0.2647, 0.6166, 0.3584, 0.3869, 0.358, 0.2788, 0.3501, 0.3926, 0.2245, 0.6159, 0.2462, 0.625, 0.2381, 0.6308, 0.7519, 0.4974, 0.712, 0.4836, 0.7233, 0.5703, 0.4653, 0.139, 0.4604, 0.1385, 0.4609, 0.1471, 0.2444, 0.6298, 0.2462, 0.625, 0.249, 0.6385, 0.1832, 0.7805, 0.1981, 0.7637, 0.1718, 0.7466, 0.7533, 0.6602, 0.7541, 0.5738, 0.7052, 0.7153, 0.3982, 0.4201, 0.4043, 0.4319, 0.3749, 0.4753, 0.3508, 0.4514, 0.3118, 0.4856, 0.3359, 0.4457, 0.3478, 0.1946, 0.3426, 0.2113, 0.3466, 0.203, 0.4713, 0.5761, 0.4271, 0.6047, 0.4078, 0.4631, 0.2256, 0.592, 0.2493, 0.5873, 0.2311, 0.5871, 0.3536, 0.5655, 0.3867, 0.6291, 0.4031, 0.5761, 0.3658, 0.3985, 0.334, 0.4196, 0.3627, 0.3985, 0.702, 0.43, 0.7073, 0.4499, 0.7336, 0.3712, 0.7541, 0.5738, 0.7233, 0.5703, 0.7052, 0.7153, 0.7251, 0.7017, 0.7259, 0.7004, 0.5834, 0.7407, 0.7726, 0.5214, 0.7579, 0.6449, 0.7807, 0.5326, 0.4854, 0.1676, 0.4774, 0.1924, 0.4872, 0.2133, 0.8052, 0.5991, 0.7928, 0.6247, 0.7997, 0.5745, 0.7037, 0.4415, 0.6985, 0.4943, 0.7066, 0.4167, 0.8161, 0.2624, 0.8137, 0.2473, 0.8309, 0.2698, 0.7887, 0.4169, 0.7979, 0.3547, 0.781, 0.4151, 0.7052, 0.7153, 0.7233, 0.5703, 0.7004, 0.5438, 0.7218, 0.3721, 0.7764, 0.2871, 0.7255, 0.4002, 0.7857, 0.1659, 0.7885, 0.2029, 0.7856, 0.1877, 0.6947, 0.5001, 0.7037, 0.4415, 0.711, 0.4742, 0.8204, 0.2721, 0.8274, 0.2543, 0.8166, 0.2539, 0.4811, 0.1547, 0.4867, 0.1625, 0.4791, 0.1734, 0.4435, 0.3824, 0.4688, 0.3379, 0.4357, 0.3387, 0.4578, 0.2494, 0.4662, 0.382, 0.4365, 0.3437, 0.4357, 0.3387, 0.4472, 0.2553, 0.4244, 0.343, 0.3209, 0.6591, 0.3576, 0.6856, 0.3867, 0.6291, 0.4365, 0.3437, 0.4662, 0.382, 0.4454, 0.4027, 0.4829, 0.1557, 0.4854, 0.1676, 0.4805, 0.2094, 0.2693, 0.6394, 0.2659, 0.6135, 0.2647, 0.6166, 0.7113, 0.4923, 0.7059, 0.4365, 0.7255, 0.4002, 0.382, 0.2611, 0.3609, 0.2749, 0.3745, 0.2328, 0.3466, 0.203, 0.3596, 0.2176, 0.3579, 0.2025, 0.2717, 0.7094, 0.2875, 0.701, 0.2646, 0.7424, 0.7506, 0.6361, 0.7679, 0.5206, 0.7747, 0.5181, 0.3068, 0.4426, 0.2873, 0.4908, 0.2673, 0.5376, 0.3536, 0.5655, 0.3126, 0.6297, 0.3209, 0.6591, 0.383, 0.245, 0.3745, 0.2328, 0.3777, 0.2369, 0.2673, 0.5376, 0.2421, 0.5837, 0.2405, 0.572, 0.8118, 0.3042, 0.8007, 0.2442, 0.79, 0.268, 0.4082, 0.3867, 0.3982, 0.4201, 0.4188, 0.3792, 0.2652, 0.6383, 0.2599, 0.6479, 0.2462, 0.625, 0.7853, 0.2238, 0.7784, 0.2442, 0.7947, 0.2329, 0.1963, 0.6864, 0.195, 0.6516, 0.1921, 0.7069, 0.7547, 0.3871, 0.7658, 0.3168, 0.7206, 0.4183, 0.2158, 0.6136, 0.2164, 0.6191, 0.2199, 0.6046, 0.7317, 0.4751, 0.711, 0.4742, 0.7547, 0.4549, 0.4501, 0.1644, 0.4527, 0.1438, 0.4533, 0.1733, 0.2665, 0.7791, 0.2366, 0.7794, 0.2683, 0.7774, 0.46, 0.679, 0.5024, 0.7059, 0.4454, 0.7182, 0.4862, 0.2274, 0.4662, 0.382, 0.4753, 0.2544, 0.6393, 0.4643, 0.5758, 0.4345, 0.5952, 0.4701, 0.4513, 0.3693, 0.4319, 0.4201, 0.4454, 0.4427, 0.6361, 0.4656, 0.6947, 0.5001, 0.6404, 0.5141, 0.3426, 0.2113, 0.3478, 0.1946, 0.3477, 0.1909, 0.7994, 0.5212, 0.7976, 0.5599, 0.7997, 0.5745, 0.2328, 0.6398, 0.2464, 0.6363, 0.2514, 0.6427, 0.6742, 0.5286, 0.6393, 0.4643, 0.5952, 0.4701, 0.2656, 0.5515, 0.2618, 0.563, 0.2673, 0.5376, 0.242, 0.6417, 0.2464, 0.6363, 0.2387, 0.6389, 0.3584, 0.3869, 0.3685, 0.3928, 0.3693, 0.2811, 0.7784, 0.2442, 0.7752, 0.2297, 0.7768, 0.2452, 0.3566, 0.5373, 0.3749, 0.4753, 0.3678, 0.5514, 0.3859, 0.7081, 0.3224, 0.725, 0.3664, 0.7212, 0.4127, 0.7106, 0.3859, 0.7081, 0.3664, 0.7212, 0.1884, 0.6625, 0.1775, 0.6996, 0.195, 0.6516, 0.7478, 0.6309, 0.7579, 0.6449, 0.7726, 0.5214, 0.3403, 0.4022, 0.3307, 0.4171, 0.334, 0.4196, 0.4755, 0.1352, 0.4911, 0.1504, 0.4734, 0.1403, 0.1935, 0.7632, 0.1804, 0.7801, 0.1793, 0.752, 0.1981, 0.7637, 0.2113, 0.736, 0.1805, 0.7496, 0.4305, 0.6775, 0.3994, 0.656, 0.4271, 0.6047, 0.4454, 0.4027, 0.4662, 0.382, 0.4653, 0.4138, 0.2409, 0.6321, 0.2464, 0.6363, 0.2444, 0.6298, 0.7693, 0.2791, 0.7764, 0.2871, 0.7218, 0.3721, 0.7998, 0.4305, 0.8013, 0.4267, 0.7855, 0.4568, 0.3852, 0.2608, 0.383, 0.245, 0.3777, 0.2369, 0.7502, 0.6696, 0.7251, 0.7017, 0.5024, 0.7059, 0.3738, 0.4776, 0.3816, 0.4885, 0.4043, 0.423, 0.1793, 0.752, 0.1817, 0.7223, 0.2148, 0.7436, 0.791, 0.3087, 0.8017, 0.3249, 0.7699, 0.3549, 0.2415, 0.6022, 0.2245, 0.6159, 0.2158, 0.6136, 0.3021, 0.7263, 0.3047, 0.7274, 0.3401, 0.7315, 0.3738, 0.4776, 0.3497, 0.5492, 0.3536, 0.5655, 0.3859, 0.7081, 0.3576, 0.6856, 0.3224, 0.725, 0.2969, 0.8947, 0.2894, 0.7693, 0.2988, 0.734, 0.3525, 0.4386, 0.3363, 0.404, 0.3204, 0.4138, 0.2969, 0.8947, 0.296, 0.8888, 0.2878, 0.7948, 0.769, 0.4494, 0.7519, 0.4974, 0.7896, 0.5285, 0.8034, 0.2402, 0.7939, 0.2261, 0.7839, 0.2447, 0.5548, 0.627, 0.4588, 0.4797, 0.468, 0.573, 0.7771, 0.2628, 0.7692, 0.28, 0.7699, 0.21, 0.2272, 0.761, 0.2113, 0.736, 0.1981, 0.7637, 0.3224, 0.725, 0.3576, 0.6856, 0.3296, 0.6806, 0.7738, 0.4335, 0.7566, 0.4729, 0.7761, 0.5102, 0.4911, 0.1504, 0.4853, 0.1571, 0.4878, 0.1656, 0.2875, 0.701, 0.2731, 0.6984, 0.2781, 0.6906, 0.3695, 0.1991, 0.3713, 0.1868, 0.3748, 0.2034, 0.7754, 0.424, 0.7977, 0.5608, 0.7761, 0.5102, 0.3602, 0.6788, 0.3203, 0.6446, 0.3878, 0.6206, 0.2963, 0.8939, 0.2969, 0.8947, 0.2878, 0.7948, 0.8014, 0.325, 0.7662, 0.3665, 0.7881, 0.3792, 0.7754, 0.424, 0.7708, 0.3656, 0.8014, 0.325, 0.4713, 0.5761, 0.4078, 0.4631, 0.4363, 0.4395, 0.8153, 0.5663, 0.7992, 0.6327, 0.8065, 0.6403, 0.1793, 0.752, 0.1804, 0.7801, 0.1766, 0.8772, 0.7233, 0.5703, 0.7541, 0.5738, 0.7519, 0.4974, 0.451, 0.1605, 0.4576, 0.1536, 0.455, 0.1743, 0.8148, 0.2416, 0.7975, 0.2247, 0.7988, 0.2223, 0.3583, 0.397, 0.3394, 0.4327, 0.3498, 0.4268, 0.7519, 0.4974, 0.7354, 0.4511, 0.712, 0.4836, 0.7662, 0.3665, 0.7906, 0.3115, 0.778, 0.2748, 0.2903, 0.6705, 0.2647, 0.6166, 0.3015, 0.6856, 0.2374, 0.6315, 0.2294, 0.6394, 0.2381, 0.6308, 0.702, 0.43, 0.7059, 0.4365, 0.6991, 0.4942, 0.2569, 0.617, 0.261, 0.6039, 0.2659, 0.6135, 0.2245, 0.6159, 0.2294, 0.6394, 0.2176, 0.6419, 0.2158, 0.6136, 0.2127, 0.6398, 0.2164, 0.6191, 0.7546, 0.5672, 0.7838, 0.5973, 0.7453, 0.6313, 0.4652, 0.4258, 0.4547, 0.4423, 0.4607, 0.4482, 0.4572, 0.4448, 0.463, 0.4767, 0.4363, 0.4395, 0.4082, 0.3867, 0.4043, 0.4319, 0.3982, 0.4201, 0.5548, 0.627, 0.5952, 0.4701, 0.4588, 0.4797, 0.769, 0.4494, 0.7881, 0.3792, 0.7662, 0.3665, 0.3579, 0.1873, 0.3579, 0.2025, 0.3681, 0.1954, 0.3384, 0.4358, 0.3382, 0.4134, 0.3526, 0.404, 0.8014, 0.325, 0.7881, 0.3792, 0.7754, 0.424, 0.2599, 0.6479, 0.2464, 0.6363, 0.249, 0.6385, 0.8181, 0.2529, 0.8137, 0.2473, 0.8049, 0.2297, 0.2381, 0.6308, 0.2462, 0.625, 0.2464, 0.6363, 0.2961, 0.8892, 0.2878, 0.7948, 0.2683, 0.7774, 0.3596, 0.2176, 0.3484, 0.221, 0.3503, 0.224, 0.7453, 0.6313, 0.711, 0.4742, 0.7546, 0.5672, 0.4774, 0.1924, 0.4854, 0.1676, 0.4838, 0.158, 0.7533, 0.6602, 0.7052, 0.7153, 0.6965, 0.756, 0.2176, 0.6419, 0.2163, 0.6907, 0.2127, 0.6398, 0.2462, 0.625, 0.2245, 0.6159, 0.2415, 0.6022, 0.4567, 0.3986, 0.4652, 0.4258, 0.4607, 0.4482, 0.6961, 0.5129, 0.7046, 0.5623, 0.6404, 0.5141, 0.7692, 0.28, 0.777, 0.2828, 0.772, 0.2044, 0.7502, 0.6696, 0.5243, 0.5738, 0.7142, 0.7164, 0.6965, 0.756, 0.7052, 0.7153, 0.58, 0.7118, 0.7967, 0.2384, 0.8059, 0.2904, 0.7925, 0.2752, 0.8204, 0.2721, 0.8166, 0.2539, 0.8018, 0.274, 0.7842, 0.2492, 0.7996, 0.2885, 0.7839, 0.2447, 0.4805, 0.2094, 0.4872, 0.2133, 0.4862, 0.2274, 0.7547, 0.4549, 0.7812, 0.4228, 0.7838, 0.5973, 0.279, 0.7229, 0.3007, 0.7584, 0.2988, 0.734, 0.3777, 0.2369, 0.3681, 0.1954, 0.3586, 0.255, 0.7817, 0.1734, 0.7885, 0.2029, 0.7857, 0.1659, 0.4862, 0.2274, 0.4688, 0.3379, 0.4696, 0.3748, 0.2673, 0.5376, 0.2618, 0.563, 0.2421, 0.5837, 0.2647, 0.6166, 0.2659, 0.6135, 0.261, 0.6039, 0.7502, 0.6696, 0.5024, 0.7059, 0.46, 0.679, 0.3695, 0.1991, 0.3544, 0.1879, 0.3713, 0.1868, 0.1832, 0.7805, 0.1773, 0.877, 0.2048, 0.7651, 0.7977, 0.5608, 0.7976, 0.5599, 0.7761, 0.5102, 0.7812, 0.4228, 0.7994, 0.5212, 0.7997, 0.5745, 0.767, 0.2984, 0.7699, 0.3549, 0.7037, 0.4415, 0.3799, 0.4544, 0.3982, 0.4201, 0.3749, 0.4753, 0.7762, 0.3495, 0.8118, 0.3042, 0.777, 0.2828, 0.3544, 0.1879, 0.3579, 0.1873, 0.3713, 0.1868, 0.4518, 0.191, 0.4978, 0.1834, 0.4522, 0.1652, 0.4734, 0.1403, 0.4707, 0.1567, 0.4728, 0.1441, 0.2164, 0.6191, 0.195, 0.6516, 0.2107, 0.6152, 0.7854, 0.4264, 0.7754, 0.424, 0.7881, 0.3792, 0.4454, 0.4427, 0.4319, 0.4201, 0.4221, 0.4446, 0.2569, 0.617, 0.2462, 0.625, 0.261, 0.6039, 0.2148, 0.7436, 0.1939, 0.6993, 0.2057, 0.7092, 0.3307, 0.4171, 0.3058, 0.4385, 0.2904, 0.4478, 0.3579, 0.1873, 0.3583, 0.1917, 0.3574, 0.192, 0.7073, 0.4499, 0.712, 0.4836, 0.7354, 0.4511, 0.4872, 0.2133, 0.483, 0.2309, 0.4862, 0.2274, 0.7566, 0.4729, 0.7547, 0.3871, 0.7363, 0.5063, 0.3296, 0.6806, 0.3209, 0.6591, 0.3057, 0.6764, 0.3296, 0.6806, 0.3106, 0.701, 0.3224, 0.725, 0.474, 0.144, 0.4734, 0.1403, 0.4728, 0.1441, 0.3544, 0.1879, 0.3477, 0.1909, 0.3583, 0.1917, 0.4244, 0.343, 0.4365, 0.3437, 0.4149, 0.3864, 0.8161, 0.2624, 0.8309, 0.2698, 0.821, 0.2858, 0.6965, 0.756, 0.5834, 0.7407, 0.7259, 0.7004, 0.7987, 0.2223, 0.7998, 0.2212, 0.8137, 0.2473, 0.7784, 0.2442, 0.8018, 0.274, 0.7947, 0.2329, 0.7987, 0.2223, 0.7957, 0.2344, 0.7842, 0.2492, 0.3596, 0.2176, 0.3466, 0.203, 0.3484, 0.221, 0.3403, 0.4022, 0.388, 0.398, 0.3922, 0.3927, 0.8118, 0.3042, 0.8017, 0.3249, 0.8122, 0.3051, 0.7838, 0.5973, 0.7502, 0.6696, 0.7453, 0.6313, 0.3203, 0.6446, 0.3602, 0.6788, 0.3332, 0.6747, 0.3994, 0.656, 0.3878, 0.6206, 0.4271, 0.6047, 0.2194, 0.6022, 0.2381, 0.6103, 0.2107, 0.6152, 0.7967, 0.2384, 0.7925, 0.2752, 0.7764, 0.2871, 0.6965, 0.756, 0.58, 0.7118, 0.5834, 0.7407, 0.3703, 0.214, 0.3483, 0.1948, 0.3544, 0.1879, 0.3609, 0.2749, 0.3703, 0.214, 0.3745, 0.2328, 0.7854, 0.2196, 0.7752, 0.2297, 0.7904, 0.2126, 0.3484, 0.221, 0.3484, 0.2189, 0.351, 0.2212, 0.7812, 0.4228, 0.7547, 0.4549, 0.7699, 0.3549, 0.2639, 0.6913, 0.2514, 0.6427, 0.2599, 0.6479, 0.259, 0.5947, 0.2493, 0.5873, 0.2256, 0.592, 0.1718, 0.7466, 0.1981, 0.7637, 0.1805, 0.7496, 0.7967, 0.2384, 0.7856, 0.1877, 0.8056, 0.2421, 0.451, 0.1605, 0.4609, 0.1471, 0.4604, 0.1385, 0.4696, 0.3748, 0.4662, 0.382, 0.4862, 0.2274, 0.4576, 0.1536, 0.4604, 0.1427, 0.4728, 0.1441, 0.8166, 0.2539, 0.8088, 0.2335, 0.7939, 0.2154, 0.7764, 0.2871, 0.7737, 0.203, 0.7967, 0.2384, 0.2781, 0.6906, 0.2731, 0.6984, 0.2639, 0.6913, 0.2733, 0.6836, 0.2029, 0.6894, 0.208, 0.6838, 0.2163, 0.6907, 0.2082, 0.6985, 0.2381, 0.6308, 0.2328, 0.6398, 0.2294, 0.6394, 0.2462, 0.625, 0.249, 0.6385, 0.2464, 0.6363])
me_lionbody.materials.append(mat_lionbody)
me_lionbody.materials.append(mat_lionface)
me_lionbody.materials.append(mat_lionface)
me_lionbody.materials.append(mat_lionback)
me_lionbody.materials.append(mat_liochest)
me_lionbody.materials.append(mat_liotail)
me_lionbody.materials.append(mat_liointer)
me_lionbody.materials.append(mat_liotras)
me_lionbody.materials.append(mat_liolegt)
me_lionbody.materials.append(mat_lionbas)
me_lionbody.use_remesh_preserve_volume = False
me_lionbody.use_remesh_preserve_attributes = False
me_lionbody.use_mirror_vertex_groups = False
me_lionbody.update()
arm_armature = bpy.data.armatures.new('Armature')  # bones are not reproduced

# ---- objects
ob_armature = bpy.data.objects.new('Armature', arm_armature)
ob_lionbody = bpy.data.objects.new('lionbody', me_lionbody)
ob_sun = bpy.data.objects.new('Sun', light_sun)
ob_lamp = bpy.data.objects.new('Lamp', light_lamp)
ob_camera = bpy.data.objects.new('Camera', cam_camera)

# ---- transforms, parenting, visibility, modifiers, constraints
ob_armature.location = (0.0, -0.2, 1.7)
ob_armature.lock_rotations_4d = False
ob_armature.empty_display_type = 'ARROWS'
ob_armature.show_in_front = True
ob_armature.lineart.crease_threshold = 0.0
ob_lionbody.parent = ob_armature
ob_lionbody.matrix_parent_inverse = Matrix(((1.0, 0.0, 0.0, -0.0), (0.0, 1.0, 0.0, 0.2), (0.0, 0.0, 1.0, -1.7), (0.0, 0.0, 0.0, 1.0)))
ob_lionbody.location = (0.0, -0.2, 1.7)
ob_lionbody.rotation_euler = (1.571, 1.202e-07, 1.571)
ob_lionbody.scale = (0.006914, 0.006914, 0.006914)
ob_lionbody.lineart.crease_threshold = 0.0
_vg = ob_lionbody.vertex_groups.new(name='Master')
for _i, _w in zip([6, 13, 29, 36, 52, 54, 75, 86, 130, 133, 147, 150, 155, 159, 165, 166, 183, 186, 190, 194, 196, 219, 232, 236, 252, 254, 275, 279, 282, 293, 304, 316, 325, 335, 337, 345, 349, 363, 385, 390], [0.07369, 0.0814, 0.1071, 0.6532, 0.7865, 0.02722, 0.7504, 0.6666, 0.06172, 0.05377, 0.03138, 0.005448, 0.2096, 0.0832, 0.109, 0.0505, 0.02302, 0.6659, 0.5045, 0.1724, 0.422, 0.03474, 0.06624, 0.1506, 0.07512, 0.001681, 0.09885, 0.1072, 0.001345, 0.5601, 0.5963, 0.1002, 0.7477, 0.01391, 0.1088, 0.05987, 0.0755, 0.1953, 0.8073, 0.8052]): _vg.add([_i], _w, 'REPLACE')
_vg = ob_lionbody.vertex_groups.new(name='spine1.Fr')
for _i, _w in zip([3, 14, 28, 53, 60, 74, 75, 91, 94, 98, 110, 112, 146, 147, 155, 162, 169, 178, 180, 181, 183, 192, 194, 198, 208, 210, 212, 217, 221, 244, 252, 254, 266, 267, 268, 272, 275, 289, 290, 303, 306, 308, 320, 324, 328, 339, 340, 343, 344, 345, 368, 378, 385, 399], [0.004576, 0.06476, 0.07051, 0.3153, 0.9795, 0.08754, 0.1313, 0.03832, 0.5945, 0.1847, 0.09366, 0.9358, 0.0483, 0.03807, 0.5817, 0.5149, 0.07043, 0.2445, 0.1217, 0.2422, 0.8295, 0.306, 0.5446, 0.07839, 0.02629, 0.01971, 0.6543, 0.2043, 0.03169, 0.2445, 0.9217, 0.839, 0.3599, 0.1982, 0.7188, 0.1013, 0.06907, 0.5645, 0.03645, 0.9664, 0.2014, 0.7035, 0.1828, 0.05273, 0.08759, 0.849, 0.06435, 0.08127, 1.0, 0.7142, 0.06195, 0.1811, 0.04117, 0.398]): _vg.add([_i], _w, 'REPLACE')
_vg = ob_lionbody.vertex_groups.new(name='spine2.Bk')
for _i, _w in zip([1, 6, 8, 10, 13, 36, 52, 54, 74, 75, 86, 100, 103, 130, 150, 159, 165, 168, 186, 190, 196, 197, 215, 228, 232, 235, 236, 279, 293, 300, 304, 316, 325, 337, 339, 349, 352, 353, 363, 370, 385, 390], [0.07736, 0.8825, 0.6821, 0.04531, 0.02375, 0.06042, 0.006933, 0.3411, 0.8671, 0.009772, 0.05965, 0.05032, 0.2502, 0.1834, 0.1556, 0.01807, 0.1418, 0.07332, 0.07043, 0.1481, 0.2441, 0.06697, 0.5895, 0.06615, 0.06022, 0.03052, 0.2808, 0.0489, 0.119, 0.6095, 0.1326, 0.07344, 0.09094, 0.05853, 0.1108, 0.1305, 0.006497, 0.2013, 0.1373, 0.5955, 0.1026, 0.05048]): _vg.add([_i], _w, 'REPLACE')
_vg = ob_lionbody.vertex_groups.new(name='tail1')
for _i, _w in zip([1, 8, 10, 26, 32, 48, 54, 93, 99, 100, 103, 130, 142, 150, 154, 165, 168, 196, 197, 206, 215, 219, 228, 232, 235, 236, 240, 256, 273, 279, 282, 287, 300, 304, 316, 348, 349, 352, 353, 363, 370, 374, 387, 392, 395, 398], [0.2654, 0.1779, 0.7324, 0.08816, 0.7707, 0.3638, 0.5395, 0.4842, 0.3387, 0.8691, 0.5865, 0.5523, 0.03453, 0.1297, 0.9817, 0.1735, 0.6893, 0.05327, 0.8358, 0.9223, 0.1492, 0.007775, 0.3734, 0.0005785, 0.9218, 0.3904, 0.8655, 0.9929, 0.06749, 0.01143, 0.07201, 0.9807, 0.3561, 0.007284, 0.05847, 0.3821, 0.06197, 0.7157, 0.742, 0.03023, 0.3213, 0.9933, 0.9524, 0.0801, 0.9927, 0.8124]): _vg.add([_i], _w, 'REPLACE')
_vg = ob_lionbody.vertex_groups.new(name='tail2')
for _i, _w in zip([40, 45, 82, 240, 263, 273, 286, 298, 372, 377, 388, 392], [1.016, 1.011, 0.9764, 0.1358, 1.007, 0.9327, 1.018, 1.01, 1.001, 1.004, 1.007, 0.92]): _vg.add([_i], _w, 'REPLACE')
_vg = ob_lionbody.vertex_groups.new(name='leg1.Fr')
for _i, _w in zip([11, 14, 27, 29, 36, 37, 49, 52, 53, 61, 75, 78, 80, 86, 91, 110, 120, 122, 133, 155, 166, 169, 178, 180, 181, 186, 198, 203, 210, 212, 221, 244, 250, 253, 254, 259, 267, 272, 275, 281, 283, 289, 305, 320, 322, 328, 335, 342, 343, 345, 360, 365, 367, 371, 373, 378, 384, 399], [0.9286, 0.1788, 0.008779, 0.4365, 0.1012, 0.5317, 0.9317, 0.02388, 0.1207, 0.8387, 0.05019, 0.9861, 0.7351, 0.1013, 0.6822, 0.04866, 0.9515, 0.7038, 0.856, 0.1733, 0.0853, 0.7488, 0.1304, 0.0306, 0.4449, 0.07737, 0.08965, 0.1146, 0.9261, 0.05159, 0.004317, 0.2219, 0.9456, 0.4424, 0.0184, 0.0185, 0.4193, 0.05023, 0.8197, 0.05429, 0.0747, 0.1244, 0.9476, 0.238, 0.9294, 0.7746, 0.9275, 0.1776, 0.05442, 0.1292, 0.8468, 0.9223, 0.9968, 0.9983, 0.1785, 0.1575, 0.02419, 0.05501]): _vg.add([_i], _w, 'REPLACE')
_vg = ob_lionbody.vertex_groups.new(name='leg2.Fr')
for _i, _w in zip([11, 18, 39, 55, 57, 68, 105, 111, 143, 145, 158, 175, 182, 224, 238, 245, 250, 264, 269, 277, 281, 285, 305, 313, 319, 321, 323, 361, 365, 369, 375, 376, 379, 384, 401], [0.0391, 0.5236, 0.9825, 0.8443, 0.8438, 1.014, 0.9457, 0.5088, 0.09878, 0.5072, 0.6096, 0.5209, 0.9394, 0.5091, 0.9781, 0.2015, 0.006083, 0.1225, 0.978, 0.5969, 0.942, 0.2162, 0.04271, 0.5157, 0.9556, 0.4632, 0.1836, 0.5162, 0.0737, 0.5226, 0.4975, 0.5407, 0.4842, 0.9631, 0.8895]): _vg.add([_i], _w, 'REPLACE')
_vg = ob_lionbody.vertex_groups.new(name='leg3.Fr')
for _i, _w in zip([18, 55, 57, 105, 111, 143, 145, 158, 175, 182, 224, 245, 264, 277, 285, 313, 319, 321, 323, 361, 369, 375, 376, 379, 401], [0.4762, 0.1555, 0.1564, 0.0557, 0.4912, 0.9012, 0.4928, 0.3904, 0.4791, 0.06006, 0.4909, 0.7985, 0.8775, 0.4031, 0.7837, 0.4842, 0.04792, 0.5368, 0.8166, 0.4838, 0.4774, 0.5025, 0.4594, 0.5158, 0.1097]): _vg.add([_i], _w, 'REPLACE')
_vg = ob_lionbody.vertex_groups.new(name='leg.Bk')
for _i, _w in zip([1, 8, 10, 13, 17, 21, 23, 26, 31, 32, 34, 36, 48, 50, 52, 54, 70, 86, 93, 97, 99, 101, 103, 123, 129, 130, 132, 150, 159, 165, 167, 172, 186, 188, 190, 196, 197, 200, 215, 219, 223, 228, 232, 236, 246, 258, 271, 279, 282, 284, 292, 293, 300, 304, 307, 316, 325, 332, 337, 348, 349, 352, 353, 355, 363, 370, 381, 382, 387, 389, 390, 394, 398], [0.00734, 0.04425, 0.2029, 0.2657, 0.08812, 0.9854, 0.9785, 0.385, 0.9659, 0.09947, 0.984, 0.07681, 0.3474, 0.9695, 0.0133, 0.1608, 0.05989, 0.07488, 0.464, 0.9716, 0.02512, 0.8069, 0.01902, 0.934, 0.87, 0.2295, 0.1325, 0.05393, 0.5712, 0.5745, 0.05909, 0.9884, 0.09155, 0.9538, 0.1393, 0.2585, 0.09909, 0.9612, 0.06423, 0.3396, 0.9715, 0.5424, 0.1045, 0.2012, 0.929, 0.9757, 0.8444, 0.6579, 0.3656, 0.1459, 0.01291, 0.1284, 0.08952, 0.1862, 0.9893, 0.7122, 0.1211, 0.845, 0.1829, 0.05412, 0.1164, 0.2274, 0.05332, 0.09078, 0.2752, 0.06305, 0.6996, 0.01735, 0.02065, 0.9869, 0.04151, 0.2591, 0.1126]): _vg.add([_i], _w, 'REPLACE')
_vg = ob_lionbody.vertex_groups.new(name='leg.Bk.001')
for _i, _w in zip([17, 22, 43, 59, 63, 67, 97, 101, 104, 109, 123, 132, 148, 167, 171, 176, 188, 195, 209, 211, 223, 241, 248, 271, 280, 284, 292, 329, 332, 359, 362, 380, 381, 394], [0.8869, 0.4477, 0.1124, 0.8203, 0.8651, 0.5353, 0.004367, 0.1918, 0.1966, 0.5074, 0.02446, 0.8658, 0.5091, 0.9316, 0.5155, 0.6043, 0.04804, 0.5099, 0.5048, 0.2227, 0.01434, 0.1362, 0.7519, 0.1648, 0.9342, 0.7303, 0.9014, 0.4585, 0.2189, 0.5263, 0.4982, 0.558, 0.2945, 0.7406]): _vg.add([_i], _w, 'REPLACE')
_vg = ob_lionbody.vertex_groups.new(name='leg3.Bk')
for _i, _w in zip([17, 22, 43, 59, 63, 67, 104, 109, 148, 171, 176, 195, 209, 211, 241, 248, 280, 284, 292, 329, 359, 362, 380], [0.0007185, 0.5524, 0.8895, 0.1796, 0.1314, 0.4643, 0.8291, 0.4926, 0.4905, 0.4844, 0.3959, 0.4901, 0.4952, 0.7773, 0.8655, 0.2499, 0.06473, 0.1239, 0.06712, 0.5415, 0.4739, 0.5017, 0.4422]): _vg.add([_i], _w, 'REPLACE')
_vg = ob_lionbody.vertex_groups.new(name='leg1.Fr.001')
for _i, _w in zip([11, 14, 27, 28, 29, 36, 37, 49, 52, 53, 61, 80, 85, 86, 91, 94, 96, 110, 119, 122, 133, 147, 162, 166, 169, 177, 178, 180, 181, 183, 186, 194, 198, 203, 237, 239, 244, 253, 259, 265, 267, 272, 283, 308, 320, 322, 328, 333, 335, 340, 341, 342, 343, 354, 360, 373, 378, 385, 399], [0.0003441, 0.6953, 1.008, 0.02974, 0.4581, 0.05302, 0.4525, 0.01665, 0.08094, 0.2387, 0.146, 0.2313, 1.016, 0.03834, 0.2236, 0.1178, 0.9522, 0.8031, 0.9219, 0.2852, 0.0722, 0.8911, 0.336, 0.853, 0.1016, 0.004064, 0.1411, 0.07271, 0.06749, 0.05377, 0.01551, 0.2374, 0.775, 0.8571, 0.977, 0.8318, 0.1543, 0.534, 0.9426, 0.8972, 0.1234, 0.05289, 0.9013, 0.05682, 0.3615, 0.06099, 0.05273, 0.9917, 0.001819, 0.8948, 0.956, 0.7981, 0.01873, 0.003588, 0.145, 0.8057, 0.0499, 0.009908, 0.2252]): _vg.add([_i], _w, 'REPLACE')
_vg = ob_lionbody.vertex_groups.new(name='leg2.Fr.001')
for _i, _w in zip([25, 33, 42, 66, 69, 71, 72, 87, 88, 96, 102, 119, 131, 134, 140, 144, 149, 170, 173, 177, 230, 234, 239, 242, 255, 261, 265, 274, 288, 291, 294, 297, 336, 350, 354], [0.8829, 0.4576, 0.985, 0.4125, 0.1634, 0.4769, 0.4951, 0.5032, 0.1687, 0.01942, 0.3166, 0.05841, 0.4903, 0.4755, 0.4897, 0.7809, 0.4746, 0.8026, 0.1512, 0.9884, 0.8006, 0.442, 0.1493, 0.8831, 0.9841, 0.4835, 0.09751, 0.4871, 0.9348, 0.09198, 0.4968, 0.9809, 0.1595, 0.9309, 0.9595]): _vg.add([_i], _w, 'REPLACE')
_vg = ob_lionbody.vertex_groups.new(name='leg3.Fr.001')
for _i, _w in zip([25, 33, 66, 69, 71, 72, 87, 88, 102, 131, 134, 140, 144, 149, 170, 173, 230, 234, 242, 261, 274, 288, 291, 294, 336, 350], [0.1165, 0.5423, 0.5877, 0.8366, 0.5231, 0.5048, 0.4965, 0.8326, 0.6832, 0.5096, 0.5246, 0.5102, 0.2157, 0.5254, 0.1967, 0.8487, 0.2009, 0.558, 0.1146, 0.5165, 0.5129, 0.05965, 0.9081, 0.5036, 0.8405, 0.05639]): _vg.add([_i], _w, 'REPLACE')
_vg = ob_lionbody.vertex_groups.new(name='leg.Bk.002')
for _i, _w in zip([1, 8, 13, 26, 32, 35, 36, 48, 50, 52, 62, 70, 86, 89, 93, 99, 100, 103, 107, 114, 118, 129, 142, 150, 153, 156, 159, 165, 168, 174, 184, 186, 190, 196, 204, 206, 214, 215, 219, 229, 232, 235, 243, 246, 251, 257, 258, 260, 276, 279, 282, 293, 300, 304, 316, 325, 331, 337, 346, 348, 349, 351, 352, 353, 355, 363, 366, 370, 382, 383, 390, 398], [0.6212, 0.09924, 0.6014, 0.5153, 0.1204, 0.8271, 0.01363, 0.2818, 0.01252, 0.001868, 0.132, 0.9412, 0.008831, 0.977, 0.02926, 0.5981, 0.07515, 0.1419, 0.9366, 0.9934, 0.9847, 0.1015, 0.9374, 0.6361, 0.5092, 0.9826, 0.2964, 0.002644, 0.2218, 0.9752, 0.7495, 0.02222, 0.1958, 0.01472, 0.07146, 0.04854, 0.9593, 0.197, 0.5805, 0.9733, 0.744, 0.03096, 0.9496, 0.05108, 0.9663, 0.2227, 0.06716, 0.9859, 0.9885, 0.1621, 0.5382, 0.1669, 0.01839, 0.05082, 0.06591, 0.06663, 0.7912, 0.6308, 0.9762, 0.5527, 0.6159, 0.03435, 0.007733, 0.02403, 0.8808, 0.3471, 0.9006, 0.06868, 0.9515, 0.1071, 0.05359, 0.06566]): _vg.add([_i], _w, 'REPLACE')
_vg = ob_lionbody.vertex_groups.new(name='leg.Bk.003')
for _i, _w in zip([0, 7, 35, 58, 62, 64, 108, 117, 126, 127, 153, 161, 179, 184, 189, 191, 202, 204, 207, 213, 222, 231, 243, 257, 262, 278, 295, 326, 331, 351, 366, 383, 386], [0.9435, 0.4607, 0.1797, 0.4323, 0.8643, 0.5187, 0.2305, 0.5007, 0.8944, 0.4968, 0.4908, 0.9151, 0.5485, 0.2503, 0.5302, 0.5252, 0.9593, 0.927, 0.7396, 0.5103, 0.5572, 0.5789, 0.05238, 0.7752, 0.4947, 0.4212, 0.4961, 0.1309, 0.2126, 0.917, 0.09949, 0.8754, 0.2081]): _vg.add([_i], _w, 'REPLACE')
_vg = ob_lionbody.vertex_groups.new(name='leg3.Bk.001')
for _i, _w in zip([0, 7, 58, 64, 108, 117, 126, 127, 161, 179, 189, 191, 202, 207, 213, 222, 231, 262, 278, 295, 326, 351, 386], [0.05425, 0.5395, 0.5666, 0.4811, 0.7715, 0.4992, 0.1127, 0.5033, 0.1054, 0.4517, 0.4698, 0.4748, 0.01942, 0.2616, 0.4897, 0.4427, 0.4203, 0.5051, 0.5793, 0.5036, 0.8697, 0.03168, 0.7942]): _vg.add([_i], _w, 'REPLACE')
_vg = ob_lionbody.vertex_groups.new(name='head')
for _i, _w in zip([2, 3, 4, 5, 9, 12, 14, 15, 16, 19, 20, 24, 28, 30, 38, 41, 44, 46, 47, 51, 53, 56, 65, 73, 76, 77, 79, 81, 83, 84, 90, 91, 92, 94, 95, 98, 106, 110, 112, 113, 115, 116, 121, 124, 125, 128, 135, 136, 137, 138, 139, 141, 146, 151, 152, 157, 160, 162, 163, 164, 169, 178, 180, 181, 183, 185, 187, 192, 193, 198, 199, 201, 205, 208, 212, 216, 217, 218, 220, 221, 225, 226, 227, 233, 244, 247, 249, 254, 266, 267, 268, 270, 272, 289, 290, 296, 299, 301, 302, 306, 308, 309, 310, 311, 312, 314, 315, 317, 318, 320, 324, 327, 328, 330, 334, 338, 343, 345, 347, 356, 357, 358, 364, 368, 378, 391, 393, 396, 397, 399, 400, 402], [0.9939, 0.9689, 0.9903, 0.9893, 0.9765, 0.9844, 0.06187, 0.994, 0.987, 0.9898, 0.9909, 0.9918, 0.8674, 0.9928, 0.9522, 0.9923, 0.9888, 0.9927, 0.9945, 0.9867, 0.322, 0.9906, 0.9855, 0.9755, 0.9787, 0.9714, 0.9858, 0.9938, 0.9945, 0.9919, 0.9938, 0.04168, 0.9891, 0.2651, 0.9908, 0.7883, 0.9841, 0.05513, 0.004922, 0.9906, 0.9901, 0.9908, 0.9879, 0.9916, 0.9909, 0.991, 0.9903, 0.9909, 0.9928, 0.9905, 0.9925, 0.9881, 0.9171, 0.9907, 0.9919, 0.9903, 0.9905, 0.1174, 0.9924, 0.9898, 0.07446, 0.4808, 0.7633, 0.234, 0.0716, 0.9923, 0.9853, 0.6692, 0.9898, 0.05992, 0.9908, 0.9906, 0.9959, 0.9331, 0.2713, 0.9949, 0.7806, 0.9846, 0.994, 0.9189, 0.9951, 0.9922, 0.9933, 0.9958, 0.3749, 0.9904, 0.9858, 0.1015, 0.6179, 0.2523, 0.2671, 0.9851, 0.7937, 0.2719, 0.9416, 0.9899, 0.9938, 0.9946, 0.9915, 0.7655, 0.2188, 0.9936, 0.9918, 0.9933, 0.9862, 0.9878, 0.9867, 0.9923, 0.9909, 0.2147, 0.9369, 0.982, 0.07934, 0.9913, 0.9921, 0.9945, 0.8278, 0.08597, 0.9869, 0.9877, 0.9873, 0.9924, 0.9676, 0.9226, 0.6055, 0.9944, 0.9876, 0.9833, 0.9914, 0.3168, 0.9694, 0.987]): _vg.add([_i], _w, 'REPLACE')
_m = ob_lionbody.modifiers.new('Armature', 'ARMATURE')
_m.object = ob_armature
ob_sun.location = (5.204, -7.082, 6.42)
ob_sun.lineart.crease_threshold = 0.0
ob_lamp.location = (4.076, 1.005, 5.904)
ob_lamp.rotation_euler = (0.6503, 0.05522, 1.866)
ob_lamp.lock_rotations_4d = False
ob_lamp.empty_display_type = 'ARROWS'
ob_lamp.color = (0.0, 0.0, 0.0, 0.0)
ob_lamp.lineart.crease_threshold = 0.0
ob_camera.location = (7.481, -6.508, 5.515)
ob_camera.rotation_euler = (1.109, 0.01082, 0.8149)
ob_camera.lock_rotations_4d = False
ob_camera.empty_display_type = 'ARROWS'
ob_camera.color = (0.0, 0.0, 0.0, 0.0)
ob_camera.display_type = 'WIRE'
ob_camera.lineart.crease_threshold = 0.0

# ---- collection membership
col_collection_1.objects.link(ob_armature)
col_collection_1.objects.link(ob_lionbody)
col_collection_1.objects.link(ob_sun)
col_collection_1.objects.link(ob_lamp)
col_collection_1.objects.link(ob_camera)

# ---- scene / render settings (as saved in the file)
scene.camera = ob_camera
scene.frame_start = 1; scene.frame_end = 24; scene.frame_set(1)
scene.render.engine = 'BLENDER_EEVEE_NEXT'
scene.render.image_settings.color_mode = 'RGB'
scene.render.image_settings.compression = 90
scene.render.resolution_percentage = 50
scene.render.dither_intensity = 0.0
scene.render.bake_margin = 2
scene.render.bake_bias = 0.0
scene.cycles.use_denoising = False
scene.cycles.samples = 10
scene.cycles.sampling_pattern = 'TABULATED_SOBOL'
scene.cycles.light_sampling_threshold = 0.0
scene.cycles.use_adaptive_sampling = False
scene.cycles.use_light_tree = False
scene.cycles.blur_glossy = 0.0
scene.cycles.volume_bounces = 1
scene.cycles.pixel_filter_type = 'GAUSSIAN'
scene.cycles.sample_clamp_indirect = 0.0
scene.view_settings.view_transform = 'Raw'
bpy.context.view_layer.update()
